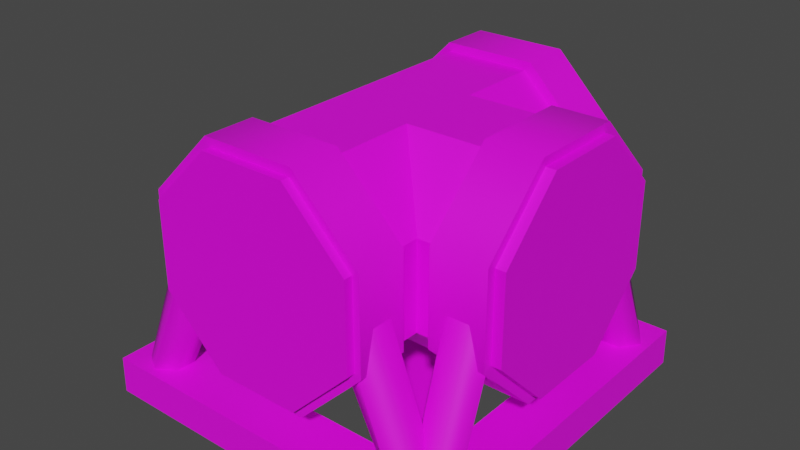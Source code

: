 # Source: PipeTIntersection.Folktails.Model.blend  (saved by Blender 3.6.13; exported with 4.5.12 LTS)
import bpy
from mathutils import Matrix  # noqa: F401  (used for matrix-valued properties, if any)

bpy.ops.wm.read_factory_settings(use_empty=True)
scene = bpy.context.scene
scene.name = 'Scene'

# ---- collections
col_pipetintersection_folktails = bpy.data.collections.new('PipeTIntersection.Folktails'); scene.collection.children.link(col_pipetintersection_folktails)

# ---- images (referenced by path relative to the original .blend; pixels are not part of the script)
import os
ASSET_DIR = os.environ.get("B2B_ASSET_DIR", "")  # directory of the original .blend (textures are referenced by path, not embedded)
HERE = os.path.dirname(os.path.abspath(__file__))  # packed textures are extracted next to this script under _unpacked/

def load_image(name, relpath, width, height, colorspace="sRGB"):
    """Load a texture the original file referenced (path relative to the .blend, or extracted next to this script)."""
    p = next((c for c in (os.path.join(HERE, relpath), os.path.join(ASSET_DIR, relpath)) if relpath and os.path.exists(c)), "")
    if p:
        img = bpy.data.images.load(p, check_existing=True)
        img.name = name
    else:  # same state as the original file: an image datablock whose file is absent (Cycles renders it pink)
        img = bpy.data.images.new(name, width, height)
        img.source = "FILE"
        img.filepath = "//" + (relpath or name)
    img.colorspace_settings.name = colorspace
    return img
img_basewood_1k_d_brown_png_001 = load_image('BaseWood_1K_D_Brown.png.001', 'BaseWood_1K_D_Brown.png', 1024, 1024, 'sRGB')
img_basemetal_d2_png_002 = load_image('BaseMetal_D2.png.002', 'BaseMetal_D2.png', 1024, 1024, 'sRGB')
img_basemetal_d2_png_004 = load_image('BaseMetal_D2.png.004', 'BaseMetal_D2.png', 1024, 1024, 'Non-Color')
img_windowsatlas_d_png = load_image('WIndowsAtlas_D.png', 'WIndowsAtlas_D.png', 1024, 1024, 'sRGB')
img_windowsatlas_2_d_png_002 = load_image('WindowsAtlas_2_D.png.002', 'WindowsAtlas_2_D.png', 1024, 1024, 'Non-Color')

# ---- materials (node trees are filled in below, after node groups)
mat_basewood_brown_folktails = bpy.data.materials.new('BaseWood_Brown.Folktails')
mat_basewood_brown_folktails.use_transparent_shadow = False
mat_basewood_brown_folktails.diffuse_color = (0.3686, 0.1647, 0.0, 1.0)
mat_basewood_brown_folktails.roughness = 0.5528
mat_basemetal_folktails = bpy.data.materials.new('BaseMetal.Folktails')
mat_basemetal_folktails.surface_render_method = 'BLENDED'
mat_basemetal_folktails.blend_method = 'BLEND'
mat_basemetal_folktails.use_transparency_overlap = False
mat_basemetal_folktails.show_transparent_back = False
mat_basemetal_folktails.use_transparent_shadow = False
mat_basemetal_folktails.roughness = 0.5
mat_windowsatlas_folktails = bpy.data.materials.new('WindowsAtlas.Folktails')
mat_windowsatlas_folktails.surface_render_method = 'BLENDED'
mat_windowsatlas_folktails.blend_method = 'BLEND'
mat_windowsatlas_folktails.use_transparency_overlap = False
mat_windowsatlas_folktails.show_transparent_back = False
mat_windowsatlas_folktails.use_transparent_shadow = False
mat_windowsatlas_folktails.roughness = 0.5

# ---- material node trees
mat_basewood_brown_folktails.use_nodes = True; mat_basewood_brown_folktails.node_tree.nodes.clear()
_N = mat_basewood_brown_folktails.node_tree.nodes; _L = mat_basewood_brown_folktails.node_tree.links
n0 = _N.new('ShaderNodeBsdfPrincipled'); n0.name = 'Principled BSDF'; n0.location = (10, 300)
n0.distribution = 'GGX'
n0.subsurface_method = 'RANDOM_WALK_SKIN'
n0.inputs[2].default_value = 0.5528
n0.inputs[3].default_value = 1.45
n0.inputs[27].default_value = (0.0, 0.0, 0.0, 1.0)
n0.inputs[28].default_value = 1.0
n1 = _N.new('ShaderNodeOutputMaterial'); n1.name = 'Material Output'; n1.location = (300, 300)
n2 = _N.new('ShaderNodeNormalMap'); n2.name = 'Normal Map'; n2.location = (-300, -300)
n2.label = 'Normal/Map'
n3 = _N.new('ShaderNodeTexImage'); n3.name = 'Image Texture'; n3.location = (-280, 280)
n3.image = img_basewood_1k_d_brown_png_001
_L.new(n0.outputs[0], n1.inputs[0])
_L.new(n2.outputs[0], n0.inputs[5])
_L.new(n3.outputs[0], n0.inputs[0])
n1.is_active_output = True
mat_basemetal_folktails.use_nodes = True; mat_basemetal_folktails.node_tree.nodes.clear()
_N = mat_basemetal_folktails.node_tree.nodes; _L = mat_basemetal_folktails.node_tree.links
n0 = _N.new('ShaderNodeBsdfPrincipled'); n0.name = 'Principled BSDF'; n0.location = (10, 300)
n0.distribution = 'GGX'
n0.subsurface_method = 'RANDOM_WALK_SKIN'
n0.inputs[3].default_value = 1.45
n0.inputs[27].default_value = (0.0, 0.0, 0.0, 1.0)
n0.inputs[28].default_value = 1.0
n1 = _N.new('ShaderNodeOutputMaterial'); n1.name = 'Material Output'; n1.location = (300, 300)
n2 = _N.new('ShaderNodeNormalMap'); n2.name = 'Normal Map'; n2.location = (-300, -300)
n2.label = 'Normal/Map'
n2.inputs[0].default_value = 0.0
n3 = _N.new('ShaderNodeTexImage'); n3.name = 'Image Texture'; n3.location = (-300, 600)
n3.image = img_basemetal_d2_png_002
n4 = _N.new('ShaderNodeTexImage'); n4.name = 'Image Texture.001'; n4.location = (-300, 0)
n4.image = img_basemetal_d2_png_004
_L.new(n0.outputs[0], n1.inputs[0])
_L.new(n2.outputs[0], n0.inputs[5])
_L.new(n4.outputs[1], n0.inputs[4])
_L.new(n3.outputs[0], n0.inputs[0])
n1.is_active_output = True
mat_windowsatlas_folktails.use_nodes = True; mat_windowsatlas_folktails.node_tree.nodes.clear()
_N = mat_windowsatlas_folktails.node_tree.nodes; _L = mat_windowsatlas_folktails.node_tree.links
n0 = _N.new('ShaderNodeBsdfPrincipled'); n0.name = 'Principled BSDF'; n0.location = (10, 300)
n0.distribution = 'GGX'
n0.subsurface_method = 'RANDOM_WALK_SKIN'
n0.inputs[3].default_value = 1.45
n0.inputs[27].default_value = (0.0, 0.0, 0.0, 1.0)
n0.inputs[28].default_value = 1.0
n1 = _N.new('ShaderNodeOutputMaterial'); n1.name = 'Material Output'; n1.location = (300, 300)
n2 = _N.new('ShaderNodeNormalMap'); n2.name = 'Normal Map'; n2.location = (-300, -300)
n2.label = 'Normal/Map'
n2.inputs[0].default_value = 0.0
n3 = _N.new('ShaderNodeTexImage'); n3.name = 'Image Texture'; n3.location = (-300, 600)
n3.image = img_windowsatlas_d_png
n4 = _N.new('ShaderNodeTexImage'); n4.name = 'Image Texture.001'; n4.location = (-300, 0)
n4.image = img_windowsatlas_2_d_png_002
_L.new(n0.outputs[0], n1.inputs[0])
_L.new(n2.outputs[0], n0.inputs[5])
_L.new(n4.outputs[1], n0.inputs[4])
_L.new(n3.outputs[0], n0.inputs[0])
n1.is_active_output = True

# ---- world
world_world = bpy.data.worlds.new('World'); scene.world = world_world
world_world.use_nodes = True; world_world.node_tree.nodes.clear()
_N = world_world.node_tree.nodes; _L = world_world.node_tree.links
n0 = _N.new('ShaderNodeOutputWorld'); n0.name = 'World Output'; n0.location = (300, 300)
n1 = _N.new('ShaderNodeBackground'); n1.name = 'Background'; n1.location = (10, 300)
n1.inputs[0].default_value = (0.05088, 0.05088, 0.05088, 1.0)
_L.new(n1.outputs[0], n0.inputs[0])
n0.is_active_output = True
world_world.color = (0.05088, 0.05088, 0.05088)
world_world.use_sun_shadow = False
world_world.sun_shadow_jitter_overblur = 0.0

# ---- meshes
me_scene_001 = bpy.data.meshes.new('Scene.001')
me_scene_001.from_pydata([(-2.229, 62.39, 80.43), (-2.229, 37.55, 80.43), (-15.77, 37.56, 80.43), (-15.77, 62.39, 80.43), (-15.77, 79.95, 62.87), (-2.228, 79.95, 62.87), (-2.229, 79.95, 38.04), (-15.77, 79.95, 38.04), (-2.229, 62.39, 20.48), (-15.77, 62.39, 20.48), (-2.229, 37.56, 20.48), (-15.77, 37.56, 20.48), (-15.77, 20.0, 62.87), (-2.229, 19.99, 62.87), (-2.229, 20.0, 38.03), (-15.77, 20.0, 38.04), (-6.288, 34.31, 72.69), (-11.71, 34.31, 72.69), (-10.73, 6.073, 86.69), (-5.269, 6.073, 86.69), (-3.008, 42.6, 76.38), (-2.007, 7.006, 91.14), (-6.279, 53.22, 78.34), (-5.256, 7.154, 96.05), (-11.72, 53.22, 78.34), (-10.74, 7.154, 96.05), (-14.99, 42.6, 76.38), (-13.99, 7.006, 91.14), (-11.71, 34.31, 28.22), (-6.288, 34.31, 28.22), (-5.269, 6.073, 13.31), (-10.73, 6.073, 13.31), (-14.99, 42.6, 24.53), (-13.99, 7.006, 8.863), (-11.72, 53.22, 22.57), (-10.74, 7.154, 3.954), (-6.279, 53.22, 22.57), (-5.256, 7.154, 3.954), (-3.008, 42.6, 24.53), (-2.007, 7.006, 8.863), (-19.98, 62.39, 2.635), (-19.98, 37.55, 2.635), (-19.98, 37.56, 17.26), (-19.98, 62.39, 17.26), (-37.86, 79.95, 17.26), (-37.85, 79.95, 2.635), (-63.14, 79.95, 2.635), (-63.14, 79.95, 17.26), (-81.02, 62.39, 2.635), (-81.02, 62.39, 17.26), (-81.02, 37.56, 2.635), (-81.02, 37.56, 17.26), (-37.86, 20.0, 17.26), (-37.86, 19.99, 2.635), (-63.14, 20.0, 2.635), (-63.14, 20.0, 17.26), (-97.77, 62.39, 19.57), (-97.77, 37.55, 19.57), (-84.23, 37.56, 19.57), (-84.23, 62.39, 19.57), (-84.23, 79.95, 37.13), (-97.77, 79.95, 37.13), (-97.77, 79.95, 61.96), (-84.23, 79.95, 61.96), (-97.77, 62.39, 79.52), (-84.23, 62.39, 79.52), (-97.77, 37.56, 79.52), (-84.23, 37.56, 79.52), (-84.23, 20.0, 37.13), (-97.77, 19.99, 37.13), (-97.77, 20.0, 61.97), (-84.23, 20.0, 61.96), (-27.86, 34.31, 7.019), (-27.86, 34.31, 12.88), (-13.31, 6.073, 10.73), (-13.31, 6.073, 5.269), (-24.11, 42.6, 3.476), (-8.861, 7.006, 2.007), (-22.11, 53.22, 7.009), (-3.952, 7.154, 5.256), (-22.11, 53.22, 12.89), (-3.952, 7.154, 10.74), (-24.11, 42.6, 16.42), (-8.861, 7.006, 13.99), (-73.13, 34.31, 12.88), (-73.13, 34.31, 7.019), (-86.69, 6.073, 5.269), (-86.69, 6.073, 10.73), (-76.89, 42.6, 16.42), (-91.14, 7.006, 13.99), (-78.88, 53.22, 12.89), (-96.05, 7.154, 10.74), (-78.88, 53.22, 7.009), (-96.05, 7.154, 5.256), (-76.89, 42.6, 3.476), (-91.14, 7.006, 2.007), (-93.71, 34.31, 27.31), (-88.29, 34.31, 27.31), (-89.27, 6.073, 13.31), (-94.73, 6.073, 13.31), (-96.99, 42.6, 23.62), (-97.99, 7.006, 8.861), (-93.72, 53.22, 21.66), (-94.74, 7.154, 3.952), (-88.28, 53.22, 21.66), (-89.26, 7.154, 3.952), (-85.01, 42.6, 23.62), (-86.01, 7.006, 8.861), (-88.29, 34.31, 71.78), (-93.71, 34.31, 71.78), (-94.73, 6.073, 86.69), (-89.27, 6.073, 86.69), (-85.01, 42.6, 75.47), (-86.01, 7.006, 91.14), (-88.28, 53.22, 77.43), (-89.26, 7.154, 96.05), (-93.72, 53.22, 77.43), (-94.74, 7.154, 96.05), (-96.99, 42.6, 75.47), (-97.99, 7.006, 91.14), (-99.9, 10.0, 0.1003), (-85.0, 10.0, 15.0), (-85.0, 10.0, 85.0), (-99.9, 10.0, 99.9), (-100.0, -0.002492, 0.0), (-100.0, -0.002507, 100.0), (-15.0, 10.0, 15.0), (-15.1, -0.002494, 15.1), (-84.9, -0.002494, 15.1), (-0.1003, 10.0, 0.1003), (7.629e-06, -0.002492, 7.629e-06), (-15.0, 10.0, 85.0), (-15.1, -0.002505, 84.9), (-0.1003, 10.0, 99.9), (0.0, -0.002507, 100.0), (-84.9, -0.002505, 84.9), (-31.14, 10.0, 15.0), (-86.0, 10.0, 68.85), (-85.99, 0.1257, 64.72), (-35.44, 0.1257, 14.99), (-84.92, 0.1257, 87.27), (-12.65, 0.1257, 15.13)], [], [(0, 2, 1), (3, 2, 0), (3, 0, 4), (4, 0, 5), (6, 4, 5), (7, 4, 6), (8, 7, 6), (9, 7, 8), (10, 9, 8), (11, 9, 10), (2, 12, 1), (1, 12, 13), (12, 14, 13), (15, 14, 12), (15, 10, 14), (11, 10, 15), (16, 18, 17), (19, 18, 16), (20, 19, 16), (21, 19, 20), (20, 22, 21), (21, 22, 23), (24, 23, 22), (25, 23, 24), (26, 25, 24), (27, 25, 26), (26, 18, 27), (17, 18, 26), (28, 30, 29), (31, 30, 28), (32, 31, 28), (33, 31, 32), (32, 34, 33), (33, 34, 35), (36, 35, 34), (37, 35, 36), (38, 37, 36), (39, 37, 38), (38, 30, 39), (29, 30, 38), (2, 15, 12), (4, 15, 2), (4, 2, 3), (15, 4, 7), (15, 7, 9), (15, 9, 11), (1, 5, 0), (14, 5, 1), (14, 1, 13), (5, 14, 8), (5, 8, 6), (8, 14, 10), (40, 42, 41), (43, 42, 40), (43, 40, 44), (44, 40, 45), (46, 44, 45), (47, 44, 46), (48, 47, 46), (49, 47, 48), (50, 49, 48), (51, 49, 50), (42, 52, 41), (41, 52, 53), (52, 54, 53), (55, 54, 52), (55, 50, 54), (51, 50, 55), (56, 58, 57), (59, 58, 56), (59, 56, 60), (60, 56, 61), (62, 60, 61), (63, 60, 62), (64, 63, 62), (65, 63, 64), (66, 65, 64), (67, 65, 66), (58, 68, 57), (57, 68, 69), (68, 70, 69), (71, 70, 68), (71, 66, 70), (67, 66, 71), (72, 74, 73), (75, 74, 72), (76, 75, 72), (77, 75, 76), (76, 78, 77), (77, 78, 79), (80, 79, 78), (81, 79, 80), (82, 81, 80), (83, 81, 82), (82, 74, 83), (73, 74, 82), (84, 86, 85), (87, 86, 84), (88, 87, 84), (89, 87, 88), (88, 90, 89), (89, 90, 91), (92, 91, 90), (93, 91, 92), (94, 93, 92), (95, 93, 94), (94, 86, 95), (85, 86, 94), (96, 98, 97), (99, 98, 96), (100, 99, 96), (101, 99, 100), (100, 102, 101), (101, 102, 103), (104, 103, 102), (105, 103, 104), (106, 105, 104), (107, 105, 106), (106, 98, 107), (97, 98, 106), (108, 110, 109), (111, 110, 108), (112, 111, 108), (113, 111, 112), (112, 114, 113), (113, 114, 115), (116, 115, 114), (117, 115, 116), (118, 117, 116), (119, 117, 118), (118, 110, 119), (109, 110, 118), (120, 122, 121), (123, 122, 120), (124, 123, 120), (125, 123, 124), (121, 127, 126), (128, 127, 121), (129, 121, 126), (120, 121, 129), (130, 120, 129), (124, 120, 130), (126, 132, 131), (127, 132, 126), (133, 126, 131), (129, 126, 133), (134, 129, 133), (130, 129, 134), (131, 135, 122), (132, 135, 131), (123, 131, 122), (133, 131, 123), (125, 133, 123), (134, 133, 125), (122, 128, 121), (135, 128, 122), (130, 132, 127), (134, 132, 130), (124, 127, 128), (130, 127, 124), (125, 128, 135), (124, 128, 125), (134, 135, 132), (125, 135, 134), (136, 138, 137), (139, 138, 136), (122, 136, 137), (126, 136, 122), (140, 126, 122), (141, 126, 140), (138, 141, 140), (139, 141, 138), (42, 55, 52), (44, 55, 42), (44, 42, 43), (55, 44, 47), (55, 47, 49), (55, 49, 51), (41, 45, 40), (54, 45, 41), (54, 41, 53), (45, 54, 48), (45, 48, 46), (48, 54, 50), (58, 71, 68), (60, 71, 58), (60, 58, 59), (71, 60, 63), (71, 63, 65), (71, 65, 67), (57, 61, 56), (70, 61, 57), (70, 57, 69), (61, 70, 64), (61, 64, 62), (64, 70, 66)])
me_scene_001.polygons.foreach_set('use_smooth', [True] * 196)
_k = set([(0, 1), (0, 5), (1, 13), (2, 3), (2, 12), (3, 4), (4, 7), (5, 6), (6, 8), (7, 9), (8, 10), (9, 11), (10, 14), (11, 15), (12, 15), (13, 14), (40, 41), (40, 45), (41, 53), (42, 43), (42, 52), (43, 44), (44, 47), (45, 46), (46, 48), (47, 49), (48, 50), (49, 51), (50, 54), (51, 55), (52, 55), (53, 54), (56, 57), (56, 61), (57, 69), (58, 59), (58, 68), (59, 60), (60, 63), (61, 62), (62, 64), (63, 65), (64, 66), (65, 67), (66, 70), (67, 71), (68, 71), (69, 70), (120, 123), (120, 124), (120, 129), (121, 122), (121, 126), (121, 128), (122, 126), (122, 131), (122, 135), (122, 136), (123, 125), (123, 133), (124, 125), (124, 130), (125, 134), (126, 127), (126, 131), (126, 140), (127, 128), (127, 132), (128, 135), (129, 130), (129, 133), (130, 134), (131, 132), (132, 135), (133, 134), (136, 137), (138, 139), (138, 141), (140, 141)])
me_scene_001.attributes.new('sharp_edge', 'BOOLEAN', 'EDGE').data.foreach_set('value', [ (min(e.vertices), max(e.vertices)) in _k for e in me_scene_001.edges])
_uv = me_scene_001.uv_layers.new(name='UVSet0')
_uv.uv.foreach_set('vector', [0.9374, 0.3002, 0.8753, 0.2502, 0.9374, 0.2502, 0.8753, 0.3002, 0.8753, 0.2502, 0.9374, 0.3002, 0.8753, 0.3002, 0.9374, 0.3002, 0.8753, 0.3501, 0.8753, 0.3501, 0.9374, 0.3002, 0.9374, 0.3501, 0.9374, 0.4, 0.8753, 0.3501, 0.9374, 0.3501, 0.8753, 0.4, 0.8753, 0.3501, 0.9374, 0.4, 0.9374, 0.45, 0.8753, 0.4, 0.9374, 0.4, 0.8753, 0.45, 0.8753, 0.4, 0.9374, 0.45, 0.9374, 0.4999, 0.8753, 0.45, 0.9374, 0.45, 0.8753, 0.4999, 0.8753, 0.45, 0.9374, 0.4999, 0.9377, 0.9993, 0.9377, 0.9582, 0.9998, 0.9993, 0.9998, 0.9993, 0.9377, 0.9582, 0.9998, 0.9582, 0.9377, 0.9582, 0.9998, 0.9172, 0.9998, 0.9582, 0.9377, 0.9172, 0.9998, 0.9172, 0.9377, 0.9582, 0.9377, 0.9172, 0.9998, 0.8761, 0.9998, 0.9172, 0.9377, 0.8761, 0.9998, 0.8761, 0.9377, 0.9172, 0.4608, 1.0, 0.4993, 0.5, 0.4993, 1.0, 0.4608, 0.5, 0.4993, 0.5, 0.4608, 1.0, 0.4197, 1.0, 0.4608, 0.5, 0.4608, 1.0, 0.4197, 0.5, 0.4608, 0.5, 0.4197, 1.0, 0.4197, 1.0, 0.3748, 1.0, 0.4197, 0.5, 0.4197, 0.5, 0.3748, 1.0, 0.3748, 0.5, 0.3361, 1.0, 0.3748, 0.5, 0.3748, 1.0, 0.3361, 0.5, 0.3748, 0.5, 0.3361, 1.0, 0.2911, 1.0, 0.3361, 0.5, 0.3361, 1.0, 0.2911, 0.5, 0.3361, 0.5, 0.2911, 1.0, 0.2911, 1.0, 0.25, 0.5, 0.2911, 0.5, 0.25, 1.0, 0.25, 0.5, 0.2911, 1.0, 0.2115, 1.0, 0.25, 0.5, 0.25, 1.0, 0.2115, 0.5, 0.25, 0.5, 0.2115, 1.0, 0.1705, 1.0, 0.2115, 0.5, 0.2115, 1.0, 0.1705, 0.5, 0.2115, 0.5, 0.1705, 1.0, 0.1705, 1.0, 0.1255, 1.0, 0.1705, 0.5, 0.1705, 0.5, 0.1255, 1.0, 0.1255, 0.5, 0.08681, 1.0, 0.1255, 0.5, 0.1255, 1.0, 0.08681, 0.5, 0.1255, 0.5, 0.08681, 1.0, 0.04182, 1.0, 0.08681, 0.5, 0.08681, 1.0, 0.04182, 0.5, 0.08681, 0.5, 0.04182, 1.0, 0.04182, 1.0, 0.0007531, 0.5, 0.04182, 0.5, 0.0007531, 1.0, 0.0007531, 0.5, 0.04182, 1.0, 0.5364, 0.25, 0.4999, 0.1616, 0.4999, 0.2134, 0.6249, 0.2134, 0.4999, 0.1616, 0.5364, 0.25, 0.6249, 0.2134, 0.5364, 0.25, 0.5885, 0.25, 0.4999, 0.1616, 0.6249, 0.2134, 0.6249, 0.1616, 0.4999, 0.1616, 0.6249, 0.1616, 0.5885, 0.125, 0.4999, 0.1616, 0.5885, 0.125, 0.5364, 0.125, 0.5885, 0.125, 0.4999, 0.1616, 0.5364, 0.125, 0.6249, 0.2134, 0.4999, 0.1616, 0.5885, 0.125, 0.6249, 0.2134, 0.5885, 0.125, 0.6249, 0.1616, 0.4999, 0.1616, 0.6249, 0.2134, 0.5364, 0.25, 0.4999, 0.1616, 0.5364, 0.25, 0.4999, 0.2134, 0.5364, 0.25, 0.6249, 0.2134, 0.5885, 0.25, 0.8124, 0.3002, 0.7503, 0.2502, 0.8124, 0.2502, 0.7503, 0.3002, 0.7503, 0.2502, 0.8124, 0.3002, 0.7503, 0.3002, 0.8124, 0.3002, 0.7503, 0.3501, 0.7503, 0.3501, 0.8124, 0.3002, 0.8124, 0.3501, 0.8124, 0.4, 0.7503, 0.3501, 0.8124, 0.3501, 0.7503, 0.4, 0.7503, 0.3501, 0.8124, 0.4, 0.8124, 0.45, 0.7503, 0.4, 0.8124, 0.4, 0.7503, 0.45, 0.7503, 0.4, 0.8124, 0.45, 0.8124, 0.4999, 0.7503, 0.45, 0.8124, 0.45, 0.7503, 0.4999, 0.7503, 0.45, 0.8124, 0.4999, 0.8127, 0.9993, 0.8127, 0.9582, 0.8748, 0.9993, 0.8748, 0.9993, 0.8127, 0.9582, 0.8748, 0.9582, 0.8127, 0.9582, 0.8748, 0.9172, 0.8748, 0.9582, 0.8127, 0.9172, 0.8748, 0.9172, 0.8127, 0.9582, 0.8127, 0.9172, 0.8748, 0.8761, 0.8748, 0.9172, 0.8127, 0.8761, 0.8748, 0.8761, 0.8127, 0.9172, 0.9374, 0.3002, 0.8753, 0.2502, 0.9374, 0.2502, 0.8753, 0.3002, 0.8753, 0.2502, 0.9374, 0.3002, 0.8753, 0.3002, 0.9374, 0.3002, 0.8753, 0.3501, 0.8753, 0.3501, 0.9374, 0.3002, 0.9374, 0.3501, 0.9374, 0.4, 0.8753, 0.3501, 0.9374, 0.3501, 0.8753, 0.4, 0.8753, 0.3501, 0.9374, 0.4, 0.9374, 0.45, 0.8753, 0.4, 0.9374, 0.4, 0.8753, 0.45, 0.8753, 0.4, 0.9374, 0.45, 0.9374, 0.4999, 0.8753, 0.45, 0.9374, 0.45, 0.8753, 0.4999, 0.8753, 0.45, 0.9374, 0.4999, 0.9377, 0.9993, 0.9377, 0.9582, 0.9998, 0.9993, 0.9998, 0.9993, 0.9377, 0.9582, 0.9998, 0.9582, 0.9377, 0.9582, 0.9998, 0.9172, 0.9998, 0.9582, 0.9377, 0.9172, 0.9998, 0.9172, 0.9377, 0.9582, 0.9377, 0.9172, 0.9998, 0.8761, 0.9998, 0.9172, 0.9377, 0.8761, 0.9998, 0.8761, 0.9377, 0.9172, 0.4608, 1.0, 0.4993, 0.5, 0.4993, 1.0, 0.4608, 0.5, 0.4993, 0.5, 0.4608, 1.0, 0.4197, 1.0, 0.4608, 0.5, 0.4608, 1.0, 0.4197, 0.5, 0.4608, 0.5, 0.4197, 1.0, 0.4197, 1.0, 0.3748, 1.0, 0.4197, 0.5, 0.4197, 0.5, 0.3748, 1.0, 0.3748, 0.5, 0.3361, 1.0, 0.3748, 0.5, 0.3748, 1.0, 0.3361, 0.5, 0.3748, 0.5, 0.3361, 1.0, 0.2911, 1.0, 0.3361, 0.5, 0.3361, 1.0, 0.2911, 0.5, 0.3361, 0.5, 0.2911, 1.0, 0.2911, 1.0, 0.25, 0.5, 0.2911, 0.5, 0.25, 1.0, 0.25, 0.5, 0.2911, 1.0, 0.2115, 1.0, 0.25, 0.5, 0.25, 1.0, 0.2115, 0.5, 0.25, 0.5, 0.2115, 1.0, 0.1705, 1.0, 0.2115, 0.5, 0.2115, 1.0, 0.1705, 0.5, 0.2115, 0.5, 0.1705, 1.0, 0.1705, 1.0, 0.1255, 1.0, 0.1705, 0.5, 0.1705, 0.5, 0.1255, 1.0, 0.1255, 0.5, 0.08681, 1.0, 0.1255, 0.5, 0.1255, 1.0, 0.08681, 0.5, 0.1255, 0.5, 0.08681, 1.0, 0.04182, 1.0, 0.08681, 0.5, 0.08681, 1.0, 0.04182, 0.5, 0.08681, 0.5, 0.04182, 1.0, 0.04182, 1.0, 0.0007531, 0.5, 0.04182, 0.5, 0.0007531, 1.0, 0.0007531, 0.5, 0.04182, 1.0, 0.4608, 1.0, 0.4993, 0.5, 0.4993, 1.0, 0.4608, 0.5, 0.4993, 0.5, 0.4608, 1.0, 0.4197, 1.0, 0.4608, 0.5, 0.4608, 1.0, 0.4197, 0.5, 0.4608, 0.5, 0.4197, 1.0, 0.4197, 1.0, 0.3748, 1.0, 0.4197, 0.5, 0.4197, 0.5, 0.3748, 1.0, 0.3748, 0.5, 0.3361, 1.0, 0.3748, 0.5, 0.3748, 1.0, 0.3361, 0.5, 0.3748, 0.5, 0.3361, 1.0, 0.2911, 1.0, 0.3361, 0.5, 0.3361, 1.0, 0.2911, 0.5, 0.3361, 0.5, 0.2911, 1.0, 0.2911, 1.0, 0.25, 0.5, 0.2911, 0.5, 0.25, 1.0, 0.25, 0.5, 0.2911, 1.0, 0.2115, 1.0, 0.25, 0.5, 0.25, 1.0, 0.2115, 0.5, 0.25, 0.5, 0.2115, 1.0, 0.1705, 1.0, 0.2115, 0.5, 0.2115, 1.0, 0.1705, 0.5, 0.2115, 0.5, 0.1705, 1.0, 0.1705, 1.0, 0.1255, 1.0, 0.1705, 0.5, 0.1705, 0.5, 0.1255, 1.0, 0.1255, 0.5, 0.08681, 1.0, 0.1255, 0.5, 0.1255, 1.0, 0.08681, 0.5, 0.1255, 0.5, 0.08681, 1.0, 0.04182, 1.0, 0.08681, 0.5, 0.08681, 1.0, 0.04182, 0.5, 0.08681, 0.5, 0.04182, 1.0, 0.04182, 1.0, 0.0007531, 0.5, 0.04182, 0.5, 0.0007531, 1.0, 0.0007531, 0.5, 0.04182, 1.0, 0.9379, 0.4986, 0.9993, 0.2507, 0.9993, 0.4986, 0.9379, 0.2507, 0.9993, 0.2507, 0.9379, 0.4986, 0.9379, 0.4986, 0.9993, 0.2507, 0.9993, 0.4986, 0.9379, 0.2507, 0.9993, 0.2507, 0.9379, 0.4986, 0.8131, 0.2507, 0.7503, 0.4986, 0.8131, 0.4986, 0.7503, 0.2507, 0.7503, 0.4986, 0.8131, 0.2507, 0.7503, 0.4986, 0.8131, 0.2507, 0.8131, 0.4986, 0.7503, 0.2507, 0.8131, 0.2507, 0.7503, 0.4986, 0.7503, 0.4986, 0.8131, 0.2507, 0.8131, 0.4986, 0.7503, 0.2507, 0.8131, 0.2507, 0.7503, 0.4986, 0.8755, 0.2507, 0.8131, 0.4986, 0.8755, 0.4986, 0.8131, 0.2507, 0.8131, 0.4986, 0.8755, 0.2507, 0.8131, 0.4986, 0.8755, 0.2507, 0.8755, 0.4986, 0.8131, 0.2507, 0.8755, 0.2507, 0.8131, 0.4986, 0.8131, 0.4986, 0.8755, 0.2507, 0.8755, 0.4986, 0.8131, 0.2507, 0.8755, 0.2507, 0.8131, 0.4986, 0.9379, 0.2507, 0.8755, 0.4986, 0.9379, 0.4986, 0.8755, 0.2507, 0.8755, 0.4986, 0.9379, 0.2507, 0.8755, 0.4986, 0.9379, 0.2507, 0.9379, 0.4986, 0.8755, 0.2507, 0.9379, 0.2507, 0.8755, 0.4986, 0.8755, 0.4986, 0.9379, 0.2507, 0.9379, 0.4986, 0.8755, 0.2507, 0.9379, 0.2507, 0.8755, 0.4986, 0.9993, 0.2507, 0.9379, 0.4986, 0.9993, 0.4986, 0.9379, 0.2507, 0.9379, 0.4986, 0.9993, 0.2507, 0.9379, 0.4986, 0.9993, 0.2507, 0.9993, 0.4986, 0.9379, 0.2507, 0.9993, 0.2507, 0.9379, 0.4986, 0.7503, 0.4986, 0.8131, 0.2507, 0.8131, 0.4986, 0.7503, 0.2507, 0.8131, 0.2507, 0.7503, 0.4986, 0.8131, 0.4986, 0.8755, 0.2507, 0.8755, 0.4986, 0.8131, 0.2507, 0.8755, 0.2507, 0.8131, 0.4986, 0.8755, 0.4986, 0.9379, 0.2507, 0.9379, 0.4986, 0.8755, 0.2507, 0.9379, 0.2507, 0.8755, 0.4986, 0.875, 0.5, 0.8127, 0.2503, 0.875, 0.2503, 0.8127, 0.5, 0.8127, 0.2503, 0.875, 0.5, 0.9375, 0.2503, 0.875, 0.5, 0.875, 0.2503, 0.9375, 0.5, 0.875, 0.5, 0.9375, 0.2503, 1.0, 0.2503, 0.9375, 0.5, 0.9375, 0.2503, 1.0, 0.5, 0.9375, 0.5, 1.0, 0.2503, 0.75, 0.2503, 0.8127, 0.5, 0.8127, 0.2503, 0.75, 0.5, 0.8127, 0.5, 0.75, 0.2503, 0.5364, 0.25, 0.4999, 0.1616, 0.4999, 0.2134, 0.6249, 0.2134, 0.4999, 0.1616, 0.5364, 0.25, 0.6249, 0.2134, 0.5364, 0.25, 0.5885, 0.25, 0.4999, 0.1616, 0.6249, 0.2134, 0.6249, 0.1616, 0.4999, 0.1616, 0.6249, 0.1616, 0.5885, 0.125, 0.4999, 0.1616, 0.5885, 0.125, 0.5364, 0.125, 0.5885, 0.125, 0.4999, 0.1616, 0.5364, 0.125, 0.6249, 0.2134, 0.4999, 0.1616, 0.5885, 0.125, 0.6249, 0.2134, 0.5885, 0.125, 0.6249, 0.1616, 0.4999, 0.1616, 0.6249, 0.2134, 0.5364, 0.25, 0.4999, 0.1616, 0.5364, 0.25, 0.4999, 0.2134, 0.5364, 0.25, 0.6249, 0.2134, 0.5885, 0.25, 0.5364, 0.25, 0.4999, 0.1616, 0.4999, 0.2134, 0.6249, 0.2134, 0.4999, 0.1616, 0.5364, 0.25, 0.6249, 0.2134, 0.5364, 0.25, 0.5885, 0.25, 0.4999, 0.1616, 0.6249, 0.2134, 0.6249, 0.1616, 0.4999, 0.1616, 0.6249, 0.1616, 0.5885, 0.125, 0.4999, 0.1616, 0.5885, 0.125, 0.5364, 0.125, 0.5885, 0.125, 0.4999, 0.1616, 0.5364, 0.125, 0.6249, 0.2134, 0.4999, 0.1616, 0.5885, 0.125, 0.6249, 0.2134, 0.5885, 0.125, 0.6249, 0.1616, 0.4999, 0.1616, 0.6249, 0.2134, 0.5364, 0.25, 0.4999, 0.1616, 0.5364, 0.25, 0.4999, 0.2134, 0.5364, 0.25, 0.6249, 0.2134, 0.5885, 0.25])
_ca = me_scene_001.color_attributes.new('VertexColors', 'BYTE_COLOR', 'CORNER')
_ca.data.foreach_set('color', [1.0, 1.0, 1.0, 1.0, 1.0, 1.0, 1.0, 1.0, 1.0, 1.0, 1.0, 1.0, 1.0, 1.0, 1.0, 1.0, 1.0, 1.0, 1.0, 1.0, 1.0, 1.0, 1.0, 1.0, 1.0, 1.0, 1.0, 1.0, 1.0, 1.0, 1.0, 1.0, 1.0, 1.0, 1.0, 1.0, 1.0, 1.0, 1.0, 1.0, 1.0, 1.0, 1.0, 1.0, 1.0, 1.0, 1.0, 1.0, 1.0, 1.0, 1.0, 1.0, 1.0, 1.0, 1.0, 1.0, 1.0, 1.0, 1.0, 1.0, 1.0, 1.0, 1.0, 1.0, 1.0, 1.0, 1.0, 1.0, 1.0, 1.0, 1.0, 1.0, 1.0, 1.0, 1.0, 1.0, 1.0, 1.0, 1.0, 1.0, 1.0, 1.0, 1.0, 1.0, 1.0, 1.0, 1.0, 1.0, 1.0, 1.0, 1.0, 1.0, 1.0, 1.0, 1.0, 1.0, 1.0, 1.0, 1.0, 1.0, 1.0, 1.0, 1.0, 1.0, 1.0, 1.0, 1.0, 1.0, 1.0, 1.0, 1.0, 1.0, 1.0, 1.0, 1.0, 1.0, 1.0, 1.0, 1.0, 1.0, 1.0, 1.0, 1.0, 1.0, 1.0, 1.0, 1.0, 1.0, 1.0, 1.0, 1.0, 1.0, 1.0, 1.0, 1.0, 1.0, 1.0, 1.0, 1.0, 1.0, 1.0, 1.0, 1.0, 1.0, 1.0, 1.0, 1.0, 1.0, 1.0, 1.0, 1.0, 1.0, 1.0, 1.0, 1.0, 1.0, 1.0, 1.0, 1.0, 1.0, 1.0, 1.0, 1.0, 1.0, 1.0, 1.0, 1.0, 1.0, 1.0, 1.0, 1.0, 1.0, 1.0, 1.0, 1.0, 1.0, 1.0, 1.0, 1.0, 1.0, 1.0, 1.0, 1.0, 1.0, 1.0, 1.0, 1.0, 1.0, 1.0, 1.0, 1.0, 1.0, 1.0, 1.0, 1.0, 1.0, 0.8228, 0.8228, 0.8228, 1.0, 1.0, 1.0, 1.0, 1.0, 0.8228, 0.8228, 0.8228, 1.0, 0.8228, 0.8228, 0.8228, 1.0, 1.0, 1.0, 1.0, 1.0, 1.0, 1.0, 1.0, 1.0, 0.8228, 0.8228, 0.8228, 1.0, 1.0, 1.0, 1.0, 1.0, 0.8228, 0.8228, 0.8228, 1.0, 0.8228, 0.8228, 0.8228, 1.0, 1.0, 1.0, 1.0, 1.0, 1.0, 1.0, 1.0, 1.0, 1.0, 1.0, 1.0, 1.0, 0.8228, 0.8228, 0.8228, 1.0, 0.8228, 0.8228, 0.8228, 1.0, 1.0, 1.0, 1.0, 1.0, 0.8228, 0.8228, 0.8228, 1.0, 1.0, 1.0, 1.0, 1.0, 0.8228, 0.8228, 0.8228, 1.0, 1.0, 1.0, 1.0, 1.0, 0.8228, 0.8228, 0.8228, 1.0, 0.8228, 0.8228, 0.8228, 1.0, 1.0, 1.0, 1.0, 1.0, 1.0, 1.0, 1.0, 1.0, 0.8228, 0.8228, 0.8228, 1.0, 1.0, 1.0, 1.0, 1.0, 0.8228, 0.8228, 0.8228, 1.0, 0.8228, 0.8228, 0.8228, 1.0, 1.0, 1.0, 1.0, 1.0, 1.0, 1.0, 1.0, 1.0, 0.8228, 0.8228, 0.8228, 1.0, 0.8228, 0.8228, 0.8228, 1.0, 1.0, 1.0, 1.0, 1.0, 0.8228, 0.8228, 0.8228, 1.0, 1.0, 1.0, 1.0, 1.0, 1.0, 1.0, 1.0, 1.0, 0.8228, 0.8228, 0.8228, 1.0, 1.0, 1.0, 1.0, 1.0, 0.8228, 0.8228, 0.8228, 1.0, 0.8228, 0.8228, 0.8228, 1.0, 1.0, 1.0, 1.0, 1.0, 1.0, 1.0, 1.0, 1.0, 0.8228, 0.8228, 0.8228, 1.0, 1.0, 1.0, 1.0, 1.0, 0.8228, 0.8228, 0.8228, 1.0, 0.8228, 0.8228, 0.8228, 1.0, 1.0, 1.0, 1.0, 1.0, 1.0, 1.0, 1.0, 1.0, 1.0, 1.0, 1.0, 1.0, 0.8228, 0.8228, 0.8228, 1.0, 0.8228, 0.8228, 0.8228, 1.0, 1.0, 1.0, 1.0, 1.0, 0.8228, 0.8228, 0.8228, 1.0, 1.0, 1.0, 1.0, 1.0, 0.8228, 0.8228, 0.8228, 1.0, 1.0, 1.0, 1.0, 1.0, 0.8228, 0.8228, 0.8228, 1.0, 0.8228, 0.8228, 0.8228, 1.0, 1.0, 1.0, 1.0, 1.0, 1.0, 1.0, 1.0, 1.0, 0.8228, 0.8228, 0.8228, 1.0, 1.0, 1.0, 1.0, 1.0, 0.8228, 0.8228, 0.8228, 1.0, 0.8228, 0.8228, 0.8228, 1.0, 1.0, 1.0, 1.0, 1.0, 1.0, 1.0, 1.0, 1.0, 0.8228, 0.8228, 0.8228, 1.0, 0.8228, 0.8228, 0.8228, 1.0, 1.0, 1.0, 1.0, 1.0, 0.8228, 0.8228, 0.8228, 1.0, 1.0, 1.0, 1.0, 1.0, 1.0, 1.0, 1.0, 1.0, 1.0, 1.0, 1.0, 1.0, 1.0, 1.0, 1.0, 1.0, 1.0, 1.0, 1.0, 1.0, 1.0, 1.0, 1.0, 1.0, 1.0, 1.0, 1.0, 1.0, 1.0, 1.0, 1.0, 1.0, 1.0, 1.0, 1.0, 1.0, 1.0, 1.0, 1.0, 1.0, 1.0, 1.0, 1.0, 1.0, 1.0, 1.0, 1.0, 1.0, 1.0, 1.0, 1.0, 1.0, 1.0, 1.0, 1.0, 1.0, 1.0, 1.0, 1.0, 1.0, 1.0, 1.0, 1.0, 1.0, 1.0, 1.0, 1.0, 1.0, 1.0, 1.0, 1.0, 1.0, 1.0, 1.0, 1.0, 1.0, 1.0, 1.0, 1.0, 1.0, 1.0, 1.0, 1.0, 1.0, 1.0, 1.0, 1.0, 1.0, 1.0, 1.0, 1.0, 1.0, 1.0, 1.0, 1.0, 1.0, 1.0, 1.0, 1.0, 1.0, 1.0, 1.0, 1.0, 1.0, 1.0, 1.0, 1.0, 1.0, 1.0, 1.0, 1.0, 1.0, 1.0, 1.0, 1.0, 1.0, 1.0, 1.0, 1.0, 1.0, 1.0, 1.0, 1.0, 1.0, 1.0, 1.0, 1.0, 1.0, 1.0, 1.0, 1.0, 1.0, 1.0, 1.0, 1.0, 1.0, 1.0, 1.0, 1.0, 1.0, 1.0, 1.0, 1.0, 1.0, 1.0, 1.0, 1.0, 1.0, 1.0, 1.0, 1.0, 1.0, 1.0, 1.0, 1.0, 1.0, 1.0, 1.0, 1.0, 1.0, 1.0, 1.0, 1.0, 1.0, 1.0, 1.0, 1.0, 1.0, 1.0, 1.0, 1.0, 1.0, 1.0, 1.0, 1.0, 1.0, 1.0, 1.0, 1.0, 1.0, 1.0, 1.0, 1.0, 1.0, 1.0, 1.0, 1.0, 1.0, 1.0, 1.0, 1.0, 1.0, 1.0, 1.0, 1.0, 1.0, 1.0, 1.0, 1.0, 1.0, 1.0, 1.0, 1.0, 1.0, 1.0, 1.0, 1.0, 1.0, 1.0, 1.0, 1.0, 1.0, 1.0, 1.0, 1.0, 1.0, 1.0, 1.0, 1.0, 1.0, 1.0, 1.0, 1.0, 1.0, 1.0, 1.0, 1.0, 1.0, 1.0, 1.0, 1.0, 1.0, 1.0, 1.0, 1.0, 1.0, 1.0, 1.0, 1.0, 1.0, 1.0, 1.0, 1.0, 1.0, 1.0, 1.0, 1.0, 1.0, 1.0, 1.0, 1.0, 1.0, 1.0, 1.0, 1.0, 1.0, 1.0, 1.0, 1.0, 1.0, 1.0, 1.0, 1.0, 1.0, 1.0, 1.0, 1.0, 1.0, 1.0, 1.0, 1.0, 1.0, 1.0, 1.0, 1.0, 1.0, 1.0, 1.0, 1.0, 1.0, 1.0, 1.0, 1.0, 1.0, 1.0, 1.0, 1.0, 1.0, 1.0, 1.0, 1.0, 1.0, 1.0, 1.0, 1.0, 1.0, 1.0, 1.0, 1.0, 1.0, 1.0, 1.0, 1.0, 1.0, 1.0, 1.0, 1.0, 1.0, 1.0, 1.0, 1.0, 1.0, 1.0, 1.0, 1.0, 1.0, 1.0, 1.0, 1.0, 1.0, 1.0, 1.0, 1.0, 1.0, 1.0, 1.0, 1.0, 1.0, 1.0, 1.0, 1.0, 1.0, 1.0, 1.0, 1.0, 1.0, 1.0, 1.0, 1.0, 1.0, 1.0, 1.0, 1.0, 1.0, 1.0, 1.0, 1.0, 1.0, 1.0, 1.0, 1.0, 1.0, 1.0, 1.0, 1.0, 1.0, 1.0, 1.0, 1.0, 1.0, 1.0, 1.0, 1.0, 1.0, 1.0, 1.0, 1.0, 1.0, 1.0, 1.0, 1.0, 1.0, 1.0, 1.0, 1.0, 1.0, 1.0, 1.0, 1.0, 1.0, 1.0, 1.0, 1.0, 1.0, 1.0, 1.0, 1.0, 1.0, 1.0, 1.0, 1.0, 1.0, 1.0, 1.0, 1.0, 1.0, 1.0, 1.0, 1.0, 1.0, 1.0, 1.0, 1.0, 1.0, 1.0, 1.0, 1.0, 1.0, 1.0, 1.0, 1.0, 1.0, 1.0, 1.0, 1.0, 1.0, 1.0, 1.0, 1.0, 1.0, 1.0, 1.0, 1.0, 1.0, 1.0, 1.0, 1.0, 1.0, 1.0, 1.0, 1.0, 1.0, 1.0, 1.0, 1.0, 1.0, 1.0, 1.0, 1.0, 1.0, 1.0, 1.0, 1.0, 1.0, 1.0, 1.0, 1.0, 1.0, 1.0, 1.0, 1.0, 1.0, 1.0, 1.0, 1.0, 1.0, 1.0, 1.0, 1.0, 1.0, 1.0, 1.0, 1.0, 1.0, 1.0, 1.0, 1.0, 1.0, 1.0, 1.0, 1.0, 1.0, 1.0, 1.0, 1.0, 1.0, 1.0, 1.0, 1.0, 1.0, 1.0, 1.0, 1.0, 1.0, 1.0, 1.0, 1.0, 1.0, 1.0, 1.0, 1.0, 1.0, 1.0, 1.0, 1.0, 1.0, 1.0, 1.0, 1.0, 1.0, 1.0, 1.0, 1.0, 1.0, 1.0, 1.0, 1.0, 1.0, 1.0, 1.0, 1.0, 1.0, 1.0, 1.0, 1.0, 1.0, 1.0, 1.0, 1.0, 1.0, 1.0, 1.0, 1.0, 1.0, 1.0, 1.0, 1.0, 1.0, 1.0, 1.0, 1.0, 1.0, 1.0, 1.0, 1.0, 1.0, 0.8228, 0.8228, 0.8228, 1.0, 1.0, 1.0, 1.0, 1.0, 0.8228, 0.8228, 0.8228, 1.0, 0.8228, 0.8228, 0.8228, 1.0, 1.0, 1.0, 1.0, 1.0, 1.0, 1.0, 1.0, 1.0, 0.8228, 0.8228, 0.8228, 1.0, 1.0, 1.0, 1.0, 1.0, 0.8228, 0.8228, 0.8228, 1.0, 0.8228, 0.8228, 0.8228, 1.0, 1.0, 1.0, 1.0, 1.0, 1.0, 1.0, 1.0, 1.0, 1.0, 1.0, 1.0, 1.0, 0.8228, 0.8228, 0.8228, 1.0, 0.8228, 0.8228, 0.8228, 1.0, 1.0, 1.0, 1.0, 1.0, 0.8228, 0.8228, 0.8228, 1.0, 1.0, 1.0, 1.0, 1.0, 0.8228, 0.8228, 0.8228, 1.0, 1.0, 1.0, 1.0, 1.0, 0.8228, 0.8228, 0.8228, 1.0, 0.8228, 0.8228, 0.8228, 1.0, 1.0, 1.0, 1.0, 1.0, 1.0, 1.0, 1.0, 1.0, 0.8228, 0.8228, 0.8228, 1.0, 1.0, 1.0, 1.0, 1.0, 0.8228, 0.8228, 0.8228, 1.0, 0.8228, 0.8228, 0.8228, 1.0, 1.0, 1.0, 1.0, 1.0, 1.0, 1.0, 1.0, 1.0, 0.8228, 0.8228, 0.8228, 1.0, 0.8228, 0.8228, 0.8228, 1.0, 1.0, 1.0, 1.0, 1.0, 0.8228, 0.8228, 0.8228, 1.0, 1.0, 1.0, 1.0, 1.0, 1.0, 1.0, 1.0, 1.0, 0.8228, 0.8228, 0.8228, 1.0, 1.0, 1.0, 1.0, 1.0, 0.8228, 0.8228, 0.8228, 1.0, 0.8228, 0.8228, 0.8228, 1.0, 1.0, 1.0, 1.0, 1.0, 1.0, 1.0, 1.0, 1.0, 0.8228, 0.8228, 0.8228, 1.0, 1.0, 1.0, 1.0, 1.0, 0.8228, 0.8228, 0.8228, 1.0, 0.8228, 0.8228, 0.8228, 1.0, 1.0, 1.0, 1.0, 1.0, 1.0, 1.0, 1.0, 1.0, 1.0, 1.0, 1.0, 1.0, 0.8228, 0.8228, 0.8228, 1.0, 0.8228, 0.8228, 0.8228, 1.0, 1.0, 1.0, 1.0, 1.0, 0.8228, 0.8228, 0.8228, 1.0, 1.0, 1.0, 1.0, 1.0, 0.8228, 0.8228, 0.8228, 1.0, 1.0, 1.0, 1.0, 1.0, 0.8228, 0.8228, 0.8228, 1.0, 0.8228, 0.8228, 0.8228, 1.0, 1.0, 1.0, 1.0, 1.0, 1.0, 1.0, 1.0, 1.0, 0.8228, 0.8228, 0.8228, 1.0, 1.0, 1.0, 1.0, 1.0, 0.8228, 0.8228, 0.8228, 1.0, 0.8228, 0.8228, 0.8228, 1.0, 1.0, 1.0, 1.0, 1.0, 1.0, 1.0, 1.0, 1.0, 0.8228, 0.8228, 0.8228, 1.0, 0.8228, 0.8228, 0.8228, 1.0, 1.0, 1.0, 1.0, 1.0, 0.8228, 0.8228, 0.8228, 1.0, 1.0, 1.0, 1.0, 1.0, 1.0, 1.0, 1.0, 1.0, 0.8228, 0.8228, 0.8228, 1.0, 1.0, 1.0, 1.0, 1.0, 0.8228, 0.8228, 0.8228, 1.0, 0.8228, 0.8228, 0.8228, 1.0, 1.0, 1.0, 1.0, 1.0, 1.0, 1.0, 1.0, 1.0, 0.8228, 0.8228, 0.8228, 1.0, 1.0, 1.0, 1.0, 1.0, 0.8228, 0.8228, 0.8228, 1.0, 0.8228, 0.8228, 0.8228, 1.0, 1.0, 1.0, 1.0, 1.0, 1.0, 1.0, 1.0, 1.0, 1.0, 1.0, 1.0, 1.0, 0.8228, 0.8228, 0.8228, 1.0, 0.8228, 0.8228, 0.8228, 1.0, 1.0, 1.0, 1.0, 1.0, 0.8228, 0.8228, 0.8228, 1.0, 1.0, 1.0, 1.0, 1.0, 0.8228, 0.8228, 0.8228, 1.0, 1.0, 1.0, 1.0, 1.0, 0.8228, 0.8228, 0.8228, 1.0, 0.8228, 0.8228, 0.8228, 1.0, 1.0, 1.0, 1.0, 1.0, 1.0, 1.0, 1.0, 1.0, 0.8228, 0.8228, 0.8228, 1.0, 1.0, 1.0, 1.0, 1.0, 0.8228, 0.8228, 0.8228, 1.0, 0.8228, 0.8228, 0.8228, 1.0, 1.0, 1.0, 1.0, 1.0, 1.0, 1.0, 1.0, 1.0, 0.8228, 0.8228, 0.8228, 1.0, 0.8228, 0.8228, 0.8228, 1.0, 1.0, 1.0, 1.0, 1.0, 0.8228, 0.8228, 0.8228, 1.0, 1.0, 1.0, 1.0, 1.0, 1.0, 1.0, 1.0, 1.0, 0.8228, 0.8228, 0.8228, 1.0, 1.0, 1.0, 1.0, 1.0, 0.8228, 0.8228, 0.8228, 1.0, 0.8228, 0.8228, 0.8228, 1.0, 1.0, 1.0, 1.0, 1.0, 1.0, 1.0, 1.0, 1.0, 0.8228, 0.8228, 0.8228, 1.0, 1.0, 1.0, 1.0, 1.0, 0.8228, 0.8228, 0.8228, 1.0, 0.8228, 0.8228, 0.8228, 1.0, 1.0, 1.0, 1.0, 1.0, 1.0, 1.0, 1.0, 1.0, 1.0, 1.0, 1.0, 1.0, 0.8228, 0.8228, 0.8228, 1.0, 0.8228, 0.8228, 0.8228, 1.0, 1.0, 1.0, 1.0, 1.0, 0.8228, 0.8228, 0.8228, 1.0, 1.0, 1.0, 1.0, 1.0, 0.8228, 0.8228, 0.8228, 1.0, 1.0, 1.0, 1.0, 1.0, 0.8228, 0.8228, 0.8228, 1.0, 0.8228, 0.8228, 0.8228, 1.0, 1.0, 1.0, 1.0, 1.0, 1.0, 1.0, 1.0, 1.0, 0.8228, 0.8228, 0.8228, 1.0, 1.0, 1.0, 1.0, 1.0, 0.8228, 0.8228, 0.8228, 1.0, 0.8228, 0.8228, 0.8228, 1.0, 1.0, 1.0, 1.0, 1.0, 1.0, 1.0, 1.0, 1.0, 0.8228, 0.8228, 0.8228, 1.0, 0.8228, 0.8228, 0.8228, 1.0, 1.0, 1.0, 1.0, 1.0, 0.8228, 0.8228, 0.8228, 1.0, 1.0, 1.0, 1.0, 1.0, 1.0, 1.0, 1.0, 1.0, 1.0, 1.0, 1.0, 1.0, 1.0, 1.0, 1.0, 1.0, 1.0, 1.0, 1.0, 1.0, 1.0, 1.0, 1.0, 1.0, 1.0, 1.0, 1.0, 1.0, 1.0, 1.0, 1.0, 1.0, 1.0, 1.0, 1.0, 1.0, 1.0, 1.0, 1.0, 1.0, 1.0, 1.0, 1.0, 1.0, 1.0, 1.0, 1.0, 1.0, 1.0, 1.0, 1.0, 1.0, 1.0, 1.0, 1.0, 1.0, 1.0, 1.0, 1.0, 1.0, 1.0, 1.0, 1.0, 1.0, 1.0, 1.0, 1.0, 1.0, 1.0, 1.0, 1.0, 1.0, 1.0, 1.0, 1.0, 1.0, 1.0, 1.0, 1.0, 1.0, 1.0, 1.0, 1.0, 1.0, 1.0, 1.0, 1.0, 1.0, 1.0, 1.0, 1.0, 1.0, 1.0, 1.0, 1.0, 1.0, 1.0, 1.0, 1.0, 1.0, 1.0, 1.0, 1.0, 1.0, 1.0, 1.0, 1.0, 1.0, 1.0, 1.0, 1.0, 1.0, 1.0, 1.0, 1.0, 1.0, 1.0, 1.0, 1.0, 1.0, 1.0, 1.0, 1.0, 1.0, 1.0, 1.0, 1.0, 1.0, 1.0, 1.0, 1.0, 1.0, 1.0, 1.0, 1.0, 1.0, 1.0, 1.0, 1.0, 1.0, 1.0, 1.0, 1.0, 1.0, 1.0, 1.0, 1.0, 1.0, 1.0, 1.0, 1.0, 1.0, 1.0, 1.0, 1.0, 1.0, 1.0, 1.0, 1.0, 1.0, 1.0, 1.0, 1.0, 1.0, 1.0, 1.0, 1.0, 1.0, 1.0, 1.0, 1.0, 1.0, 1.0, 1.0, 1.0, 1.0, 1.0, 1.0, 1.0, 1.0, 1.0, 1.0, 1.0, 1.0, 1.0, 1.0, 1.0, 1.0, 1.0, 1.0, 1.0, 1.0, 1.0, 1.0, 1.0, 1.0, 1.0, 1.0, 1.0, 1.0, 1.0, 1.0, 1.0, 1.0, 1.0, 1.0, 1.0, 1.0, 1.0, 1.0, 1.0, 1.0, 1.0, 1.0, 1.0, 1.0, 1.0, 1.0, 1.0, 1.0, 1.0, 1.0, 1.0, 1.0, 1.0, 1.0, 1.0, 1.0, 1.0, 1.0, 1.0, 1.0, 1.0, 1.0, 1.0, 1.0, 1.0, 1.0, 1.0, 1.0, 1.0, 1.0, 1.0, 1.0, 1.0, 1.0, 1.0, 1.0, 1.0, 1.0, 1.0, 1.0, 1.0, 1.0, 1.0, 1.0, 1.0, 1.0, 1.0, 1.0, 1.0, 1.0, 1.0, 1.0, 1.0, 1.0, 1.0, 1.0, 1.0, 1.0, 1.0, 1.0, 1.0, 1.0, 1.0, 1.0, 1.0, 1.0, 1.0, 1.0, 1.0, 1.0, 1.0, 1.0, 1.0, 1.0, 1.0, 1.0, 1.0, 1.0, 1.0, 1.0, 1.0, 1.0, 1.0, 1.0, 1.0, 1.0, 1.0, 1.0, 1.0, 1.0, 1.0, 1.0, 1.0, 1.0, 1.0, 1.0, 1.0, 1.0, 1.0, 1.0, 1.0, 1.0, 1.0, 1.0, 1.0, 1.0, 1.0, 1.0, 1.0, 1.0, 1.0, 1.0, 1.0, 1.0, 1.0, 1.0, 1.0, 1.0, 1.0, 1.0, 1.0, 1.0, 1.0, 1.0, 1.0, 1.0, 1.0, 1.0, 1.0, 1.0, 1.0, 1.0, 1.0, 1.0, 1.0, 1.0, 1.0, 1.0, 1.0, 1.0, 1.0, 1.0, 1.0, 1.0, 1.0, 1.0, 1.0, 1.0, 1.0, 1.0, 1.0, 1.0, 1.0, 1.0, 1.0, 1.0, 1.0, 1.0, 1.0, 1.0, 1.0, 1.0, 1.0, 1.0, 1.0, 1.0, 1.0, 1.0, 1.0, 1.0, 1.0, 1.0, 1.0, 1.0, 1.0, 1.0, 1.0, 1.0, 1.0, 1.0, 0.6105, 0.6105, 0.6105, 1.0, 1.0, 1.0, 1.0, 1.0, 0.6105, 0.6105, 0.6105, 1.0, 0.6105, 0.6105, 0.6105, 1.0, 1.0, 1.0, 1.0, 1.0, 1.0, 1.0, 1.0, 1.0, 1.0, 1.0, 1.0, 1.0, 1.0, 1.0, 1.0, 1.0, 1.0, 1.0, 1.0, 1.0, 1.0, 1.0, 1.0, 1.0, 1.0, 1.0, 1.0, 1.0, 0.4397, 0.4397, 0.4397, 1.0, 1.0, 1.0, 1.0, 1.0, 1.0, 1.0, 1.0, 1.0, 0.4397, 0.4397, 0.4397, 1.0, 1.0, 1.0, 1.0, 1.0, 0.4397, 0.4397, 0.4397, 1.0, 0.6105, 0.6105, 0.6105, 1.0, 0.4397, 0.4397, 0.4397, 1.0, 0.4397, 0.4397, 0.4397, 1.0, 0.6105, 0.6105, 0.6105, 1.0, 0.4397, 0.4397, 0.4397, 1.0, 0.6105, 0.6105, 0.6105, 1.0, 1.0, 1.0, 1.0, 1.0, 1.0, 1.0, 1.0, 1.0, 1.0, 1.0, 1.0, 1.0, 1.0, 1.0, 1.0, 1.0, 1.0, 1.0, 1.0, 1.0, 1.0, 1.0, 1.0, 1.0, 1.0, 1.0, 1.0, 1.0, 1.0, 1.0, 1.0, 1.0, 1.0, 1.0, 1.0, 1.0, 1.0, 1.0, 1.0, 1.0, 1.0, 1.0, 1.0, 1.0, 1.0, 1.0, 1.0, 1.0, 1.0, 1.0, 1.0, 1.0, 1.0, 1.0, 1.0, 1.0, 1.0, 1.0, 1.0, 1.0, 1.0, 1.0, 1.0, 1.0, 1.0, 1.0, 1.0, 1.0, 1.0, 1.0, 1.0, 1.0, 1.0, 1.0, 1.0, 1.0, 1.0, 1.0, 1.0, 1.0, 1.0, 1.0, 1.0, 1.0, 1.0, 1.0, 1.0, 1.0, 1.0, 1.0, 1.0, 1.0, 1.0, 1.0, 1.0, 1.0, 1.0, 1.0, 1.0, 1.0, 1.0, 1.0, 1.0, 1.0, 1.0, 1.0, 1.0, 1.0, 1.0, 1.0, 1.0, 1.0, 1.0, 1.0, 1.0, 1.0, 1.0, 1.0, 1.0, 1.0, 1.0, 1.0, 1.0, 1.0, 1.0, 1.0, 1.0, 1.0, 1.0, 1.0, 1.0, 1.0, 1.0, 1.0, 1.0, 1.0, 1.0, 1.0, 1.0, 1.0, 1.0, 1.0, 1.0, 1.0, 1.0, 1.0, 1.0, 1.0, 1.0, 1.0, 1.0, 1.0, 1.0, 1.0, 1.0, 1.0, 1.0, 1.0, 1.0, 1.0, 1.0, 1.0, 1.0, 1.0, 1.0, 1.0, 1.0, 1.0, 1.0, 1.0, 1.0, 1.0, 1.0, 1.0, 1.0, 1.0, 1.0, 1.0, 1.0, 1.0, 1.0, 1.0, 1.0, 1.0, 1.0, 1.0, 1.0, 1.0, 1.0, 1.0, 1.0, 1.0, 1.0, 1.0, 1.0, 1.0, 1.0, 1.0, 1.0, 1.0, 1.0, 1.0, 1.0, 1.0, 1.0, 1.0, 1.0, 1.0, 1.0, 1.0, 1.0, 1.0, 1.0, 1.0, 1.0, 1.0, 1.0, 1.0, 1.0, 1.0, 1.0, 1.0, 1.0, 1.0, 1.0, 1.0, 1.0, 1.0, 1.0, 1.0, 1.0, 1.0, 1.0, 1.0, 1.0, 1.0, 1.0, 1.0, 1.0, 1.0, 1.0, 1.0, 1.0, 1.0, 1.0, 1.0, 1.0, 1.0, 1.0, 1.0, 1.0, 1.0, 1.0, 1.0, 1.0, 1.0, 1.0, 1.0, 1.0, 1.0, 1.0, 1.0, 1.0, 1.0, 1.0, 1.0, 1.0, 1.0, 1.0, 1.0, 1.0, 1.0, 1.0, 1.0, 1.0, 1.0, 1.0, 1.0, 1.0, 1.0, 1.0, 1.0, 1.0, 1.0, 1.0, 1.0, 1.0, 1.0])
me_scene_001.materials.append(mat_basewood_brown_folktails)
me_scene_001.update()
me_scene_001.normals_split_custom_set([tuple(v) for v in zip(*[iter([4.061e-05, 0.3826, 0.9239, -3.907e-05, -0.3827, 0.9239, 2.615e-05, -0.3828, 0.9238, 3.97e-05, 0.3828, 0.9239, -3.907e-05, -0.3827, 0.9239, 4.061e-05, 0.3826, 0.9239, 3.97e-05, 0.3828, 0.9239, 4.061e-05, 0.3826, 0.9239, 7.537e-05, 0.9239, 0.3827, 7.537e-05, 0.9239, 0.3827, 4.061e-05, 0.3826, 0.9239, 7.62e-05, 0.9238, 0.3828, 0.0001039, 0.9239, -0.3826, 7.537e-05, 0.9239, 0.3827, 7.62e-05, 0.9238, 0.3828, 3.937e-05, 0.9239, -0.3827, 7.537e-05, 0.9239, 0.3827, 0.0001039, 0.9239, -0.3826, 7.052e-05, 0.3828, -0.9238, 3.937e-05, 0.9239, -0.3827, 0.0001039, 0.9239, -0.3826, 6.967e-06, 0.3827, -0.9239, 3.937e-05, 0.9239, -0.3827, 7.052e-05, 0.3828, -0.9238, -9.274e-06, -0.3826, -0.9239, 6.967e-06, 0.3827, -0.9239, 7.052e-05, 0.3828, -0.9238, -9.028e-06, -0.3827, -0.9239, 6.967e-06, 0.3827, -0.9239, -9.274e-06, -0.3826, -0.9239, -3.907e-05, -0.3827, 0.9239, -4.24e-05, -0.9239, 0.3827, 2.615e-05, -0.3828, 0.9238, 2.615e-05, -0.3828, 0.9238, -4.24e-05, -0.9239, 0.3827, -4.266e-05, -0.9239, 0.3825, -4.24e-05, -0.9239, 0.3827, -7.536e-05, -0.9238, -0.3828, -4.266e-05, -0.9239, 0.3825, -1.068e-05, -0.9239, -0.3827, -7.536e-05, -0.9238, -0.3828, -4.24e-05, -0.9239, 0.3827, -1.068e-05, -0.9239, -0.3827, -9.274e-06, -0.3826, -0.9239, -7.536e-05, -0.9238, -0.3828, -9.028e-06, -0.3827, -0.9239, -9.274e-06, -0.3826, -0.9239, -1.068e-05, -0.9239, -0.3827, 0.6044, -0.336, -0.7224, -0.4856, -0.3813, -0.7866, -0.638, -0.3597, -0.6809, 0.5004, -0.3534, -0.7904, -0.4856, -0.3813, -0.7866, 0.6044, -0.336, -0.7224, 0.9702, 0.1107, 0.2153, 0.5004, -0.3534, -0.7904, 0.6044, -0.336, -0.7224, 0.9962, 0.04519, 0.07454, 0.5004, -0.3534, -0.7904, 0.9702, 0.1107, 0.2153, 0.9702, 0.1107, 0.2153, 0.2703, 0.3545, 0.8951, 0.9962, 0.04519, 0.07454, 0.9962, 0.04519, 0.07454, 0.2703, 0.3545, 0.8951, 0.4201, 0.3337, 0.8439, -0.2735, 0.3401, 0.8997, 0.4201, 0.3337, 0.8439, 0.2703, 0.3545, 0.8951, -0.416, 0.3223, 0.8503, 0.4201, 0.3337, 0.8439, -0.2735, 0.3401, 0.8997, -0.9505, 0.08327, 0.2995, -0.416, 0.3223, 0.8503, -0.2735, 0.3401, 0.8997, -0.9962, 0.006917, 0.08695, -0.416, 0.3223, 0.8503, -0.9505, 0.08327, 0.2995, -0.9505, 0.08327, 0.2995, -0.4856, -0.3813, -0.7866, -0.9962, 0.006917, 0.08695, -0.638, -0.3597, -0.6809, -0.4856, -0.3813, -0.7866, -0.9505, 0.08327, 0.2995, -0.6383, -0.3765, 0.6714, 0.5025, -0.3717, 0.7806, 0.6063, -0.3537, 0.7122, -0.4877, -0.3993, 0.7763, 0.5025, -0.3717, 0.7806, -0.6383, -0.3765, 0.6714, -0.9585, 0.08454, -0.2721, -0.4877, -0.3993, 0.7763, -0.6383, -0.3765, 0.6714, -0.9958, 0.003368, -0.09193, -0.4877, -0.3993, 0.7763, -0.9585, 0.08454, -0.2721, -0.9585, 0.08454, -0.2721, -0.2797, 0.357, -0.8912, -0.9958, 0.003368, -0.09193, -0.9958, 0.003368, -0.09193, -0.2797, 0.357, -0.8912, -0.4107, 0.3341, -0.8484, 0.2782, 0.3654, -0.8883, -0.4107, 0.3341, -0.8484, -0.2797, 0.357, -0.8912, 0.4205, 0.3567, -0.8342, -0.4107, 0.3341, -0.8484, 0.2782, 0.3654, -0.8883, 0.9677, 0.1062, -0.2288, 0.4205, 0.3567, -0.8342, 0.2782, 0.3654, -0.8883, 0.9942, 0.06485, -0.08613, 0.4205, 0.3567, -0.8342, 0.9677, 0.1062, -0.2288, 0.9677, 0.1062, -0.2288, 0.5025, -0.3717, 0.7806, 0.9942, 0.06485, -0.08613, 0.6063, -0.3537, 0.7122, 0.5025, -0.3717, 0.7806, 0.9677, 0.1062, -0.2288, -1.0, 1.46e-06, 1.74e-07, -1.0, 1.49e-06, -7.046e-09, -1.0, 1.68e-06, 7.681e-08, -1.0, 1.475e-06, 1.026e-07, -1.0, 1.49e-06, -7.046e-09, -1.0, 1.46e-06, 1.74e-07, -1.0, 1.475e-06, 1.026e-07, -1.0, 1.46e-06, 1.74e-07, -1.0, 1.516e-06, 2.645e-07, -1.0, 1.49e-06, -7.046e-09, -1.0, 1.475e-06, 1.026e-07, -1.0, 1.514e-06, -6.394e-08, -1.0, 1.49e-06, -7.046e-09, -1.0, 1.514e-06, -6.394e-08, -1.0, 1.499e-06, -2.063e-07, -1.0, 1.49e-06, -7.046e-09, -1.0, 1.499e-06, -2.063e-07, -1.0, 1.456e-06, -2.786e-07, 1.0, -1.379e-06, -4.3e-08, 1.0, -1.382e-06, -4.3e-08, 1.0, -1.47e-06, -1.56e-07, 1.0, -1.376e-06, -4.3e-08, 1.0, -1.382e-06, -4.3e-08, 1.0, -1.379e-06, -4.3e-08, 1.0, -1.376e-06, -4.3e-08, 1.0, -1.379e-06, -4.3e-08, 1.0, -1.225e-06, -7.693e-08, 1.0, -1.382e-06, -4.3e-08, 1.0, -1.376e-06, -4.3e-08, 1.0, -1.379e-06, -4.3e-08, 1.0, -1.382e-06, -4.3e-08, 1.0, -1.379e-06, -4.3e-08, 1.0, -1.242e-06, -7.693e-08, 1.0, -1.379e-06, -4.3e-08, 1.0, -1.376e-06, -4.3e-08, 1.0, -1.452e-06, -1.56e-07, 0.9222, 0.3867, -3.945e-05, 0.9222, -0.3868, 3.777e-05, 0.9221, -0.387, -2.717e-05, 0.9221, 0.3869, -3.859e-05, 0.9222, -0.3868, 3.777e-05, 0.9222, 0.3867, -3.945e-05, 0.9221, 0.3869, -3.859e-05, 0.9222, 0.3867, -3.945e-05, 0.3785, 0.9256, -7.01e-05, 0.3785, 0.9256, -7.01e-05, 0.9222, 0.3867, -3.945e-05, 0.3787, 0.9255, -7.001e-05, -0.3784, 0.9256, -9.825e-05, 0.3785, 0.9256, -7.01e-05, 0.3787, 0.9255, -7.001e-05, -0.3785, 0.9256, -3.501e-05, 0.3785, 0.9256, -7.01e-05, -0.3784, 0.9256, -9.825e-05, -0.9221, 0.3869, -6.772e-05, -0.3785, 0.9256, -3.501e-05, -0.3784, 0.9256, -9.825e-05, -0.9222, 0.3868, -4.043e-06, -0.3785, 0.9256, -3.501e-05, -0.9221, 0.3869, -6.772e-05, -0.9222, -0.3868, 8.877e-06, -0.9222, 0.3868, -4.043e-06, -0.9221, 0.3869, -6.772e-05, -0.9221, -0.3869, 9.119e-06, -0.9222, 0.3868, -4.043e-06, -0.9222, -0.3868, 8.877e-06, 0.9222, -0.3868, 3.777e-05, 0.3785, -0.9256, 3.897e-05, 0.9221, -0.387, -2.717e-05, 0.9221, -0.387, -2.717e-05, 0.3785, -0.9256, 3.897e-05, 0.3784, -0.9256, 3.86e-05, 0.3785, -0.9256, 3.897e-05, -0.3786, -0.9255, 7.201e-05, 0.3784, -0.9256, 3.86e-05, -0.3785, -0.9256, 8.666e-06, -0.3786, -0.9255, 7.201e-05, 0.3785, -0.9256, 3.897e-05, -0.3785, -0.9256, 8.666e-06, -0.9222, -0.3868, 8.877e-06, -0.3786, -0.9255, 7.201e-05, -0.9221, -0.3869, 9.119e-06, -0.9222, -0.3868, 8.877e-06, -0.3785, -0.9256, 8.666e-06, -4.105e-05, 0.3826, -0.9239, 3.885e-05, -0.3827, -0.9239, -2.616e-05, -0.3828, -0.9238, -4.039e-05, 0.3828, -0.9239, 3.885e-05, -0.3827, -0.9239, -4.105e-05, 0.3826, -0.9239, -4.039e-05, 0.3828, -0.9239, -4.105e-05, 0.3826, -0.9239, -7.53e-05, 0.9239, -0.3827, -7.53e-05, 0.9239, -0.3827, -4.105e-05, 0.3826, -0.9239, -7.61e-05, 0.9238, -0.3828, -0.0001037, 0.9239, 0.3826, -7.53e-05, 0.9239, -0.3827, -7.61e-05, 0.9238, -0.3828, -3.93e-05, 0.9239, 0.3827, -7.53e-05, 0.9239, -0.3827, -0.0001037, 0.9239, 0.3826, -7.084e-05, 0.3828, 0.9238, -3.93e-05, 0.9239, 0.3827, -0.0001037, 0.9239, 0.3826, -7.143e-06, 0.3827, 0.9239, -3.93e-05, 0.9239, 0.3827, -7.084e-05, 0.3828, 0.9238, 9.794e-06, -0.3826, 0.9239, -7.143e-06, 0.3827, 0.9239, -7.084e-05, 0.3828, 0.9238, 9.813e-06, -0.3827, 0.9239, -7.143e-06, 0.3827, 0.9239, 9.794e-06, -0.3826, 0.9239, 3.885e-05, -0.3827, -0.9239, 4.237e-05, -0.9239, -0.3827, -2.616e-05, -0.3828, -0.9238, -2.616e-05, -0.3828, -0.9238, 4.237e-05, -0.9239, -0.3827, 4.261e-05, -0.9239, -0.3825, 4.237e-05, -0.9239, -0.3827, 7.556e-05, -0.9238, 0.3828, 4.261e-05, -0.9239, -0.3825, 1.088e-05, -0.9239, 0.3827, 7.556e-05, -0.9238, 0.3828, 4.237e-05, -0.9239, -0.3827, 1.088e-05, -0.9239, 0.3827, 9.794e-06, -0.3826, 0.9239, 7.556e-05, -0.9238, 0.3828, 9.813e-06, -0.3827, 0.9239, 9.794e-06, -0.3826, 0.9239, 1.088e-05, -0.9239, 0.3827, -0.7386, -0.3441, -0.5798, -0.7777, -0.41, 0.4765, -0.6609, -0.3893, 0.6416, -0.7857, -0.3568, -0.5054, -0.7777, -0.41, 0.4765, -0.7386, -0.3441, -0.5798, 0.2045, 0.1229, -0.9711, -0.7857, -0.3568, -0.5054, -0.7386, -0.3441, -0.5798, 0.07664, 0.06027, -0.9952, -0.7857, -0.3568, -0.5054, 0.2045, 0.1229, -0.9711, 0.2045, 0.1229, -0.9711, 0.8908, 0.3656, -0.27, 0.07664, 0.06027, -0.9952, 0.07664, 0.06027, -0.9952, 0.8908, 0.3656, -0.27, 0.8383, 0.3463, -0.421, 0.8989, 0.3417, 0.2741, 0.8383, 0.3463, -0.421, 0.8908, 0.3656, -0.27, 0.8555, 0.318, 0.4085, 0.8383, 0.3463, -0.421, 0.8989, 0.3417, 0.2741, 0.3374, 0.07227, 0.9386, 0.8555, 0.318, 0.4085, 0.8989, 0.3417, 0.2741, 0.09687, -0.02752, 0.9949, 0.8555, 0.318, 0.4085, 0.3374, 0.07227, 0.9386, 0.3374, 0.07227, 0.9386, -0.7777, -0.41, 0.4765, 0.09687, -0.02752, 0.9949, -0.6609, -0.3893, 0.6416, -0.7777, -0.41, 0.4765, 0.3374, 0.07227, 0.9386, 0.6714, -0.371, 0.6415, 0.7963, -0.3364, -0.5028, 0.75, -0.3238, -0.5768, 0.7893, -0.3899, 0.4742, 0.7963, -0.3364, -0.5028, 0.6714, -0.371, 0.6415, -0.3573, 0.07177, 0.9312, 0.7893, -0.3899, 0.4742, 0.6714, -0.371, 0.6415, -0.08885, -0.03084, 0.9956, 0.7893, -0.3899, 0.4742, -0.3573, 0.07177, 0.9312, -0.3573, 0.07177, 0.9312, -0.9076, 0.3249, 0.2658, -0.08885, -0.03084, 0.9956, -0.08885, -0.03084, 0.9956, -0.9076, 0.3249, 0.2658, -0.8598, 0.301, 0.4125, -0.9008, 0.3458, -0.2625, -0.8598, 0.301, 0.4125, -0.9076, 0.3249, 0.2658, -0.8389, 0.3362, -0.428, -0.8598, 0.301, 0.4125, -0.9008, 0.3458, -0.2625, -0.2424, 0.1212, -0.9626, -0.8389, 0.3362, -0.428, -0.9008, 0.3458, -0.2625, -0.07218, 0.06884, -0.995, -0.8389, 0.3362, -0.428, -0.2424, 0.1212, -0.9626, -0.2424, 0.1212, -0.9626, 0.7963, -0.3364, -0.5028, -0.07218, 0.06884, -0.995, 0.75, -0.3238, -0.5768, 0.7963, -0.3364, -0.5028, -0.2424, 0.1212, -0.9626, -0.6044, -0.336, 0.7224, 0.4857, -0.3812, 0.7866, 0.6377, -0.3597, 0.6811, -0.5004, -0.3534, 0.7904, 0.4857, -0.3812, 0.7866, -0.6044, -0.336, 0.7224, -0.9702, 0.1108, -0.2154, -0.5004, -0.3534, 0.7904, -0.6044, -0.336, 0.7224, -0.9962, 0.04512, -0.07444, -0.5004, -0.3534, 0.7904, -0.9702, 0.1108, -0.2154, -0.9702, 0.1108, -0.2154, -0.27, 0.3545, -0.8952, -0.9962, 0.04512, -0.07444, -0.9962, 0.04512, -0.07444, -0.27, 0.3545, -0.8952, -0.4207, 0.3335, -0.8437, 0.2723, 0.3404, -0.9, -0.4207, 0.3335, -0.8437, -0.27, 0.3545, -0.8952, 0.416, 0.3223, -0.8503, -0.4207, 0.3335, -0.8437, 0.2723, 0.3404, -0.9, 0.9505, 0.08327, -0.2995, 0.416, 0.3223, -0.8503, 0.2723, 0.3404, -0.9, 0.9962, 0.006916, -0.08695, 0.416, 0.3223, -0.8503, 0.9505, 0.08327, -0.2995, 0.9505, 0.08327, -0.2995, 0.4857, -0.3812, 0.7866, 0.9962, 0.006916, -0.08695, 0.6377, -0.3597, 0.6811, 0.4857, -0.3812, 0.7866, 0.9505, 0.08327, -0.2995, 0.6383, -0.3765, -0.6714, -0.5025, -0.3717, -0.7806, -0.6063, -0.3537, -0.7122, 0.4877, -0.3993, -0.7763, -0.5025, -0.3717, -0.7806, 0.6383, -0.3765, -0.6714, 0.9585, 0.08454, 0.2721, 0.4877, -0.3993, -0.7763, 0.6383, -0.3765, -0.6714, 0.9958, 0.003367, 0.09193, 0.4877, -0.3993, -0.7763, 0.9585, 0.08454, 0.2721, 0.9585, 0.08454, 0.2721, 0.2796, 0.357, 0.8913, 0.9958, 0.003367, 0.09193, 0.9958, 0.003367, 0.09193, 0.2796, 0.357, 0.8913, 0.4107, 0.3341, 0.8484, -0.2782, 0.3654, 0.8883, 0.4107, 0.3341, 0.8484, 0.2796, 0.357, 0.8913, -0.4207, 0.3566, 0.8341, 0.4107, 0.3341, 0.8484, -0.2782, 0.3654, 0.8883, -0.9676, 0.1063, 0.2289, -0.4207, 0.3566, 0.8341, -0.2782, 0.3654, 0.8883, -0.9942, 0.06481, 0.08609, -0.4207, 0.3566, 0.8341, -0.9676, 0.1063, 0.2289, -0.9676, 0.1063, 0.2289, -0.5025, -0.3717, -0.7806, -0.9942, 0.06481, 0.08609, -0.6063, -0.3537, -0.7122, -0.5025, -0.3717, -0.7806, -0.9676, 0.1063, 0.2289, 1.917e-08, 1.0, 1.458e-07, 1.308e-08, 1.0, 1.389e-07, 2.108e-08, 1.0, 1.389e-07, 1.244e-08, 1.0, 1.458e-07, 1.308e-08, 1.0, 1.389e-07, 1.917e-08, 1.0, 1.458e-07, -0.9999, 0.01002, -7.499e-08, -0.9999, 0.01002, -7.472e-08, -0.9999, 0.01002, -7.501e-08, -0.9999, 0.01002, -7.47e-08, -0.9999, 0.01002, -7.472e-08, -0.9999, 0.01002, -7.499e-08, -1.271e-07, 0.009994, 1.0, -9.109e-08, 0.009994, 1.0, -8.714e-08, 0.009994, 1.0, -1.311e-07, 0.009994, 0.9999, -9.109e-08, 0.009994, 1.0, -1.271e-07, 0.009994, 1.0, -1.956e-08, 1.0, 1.356e-07, 2.108e-08, 1.0, 1.389e-07, -1.893e-08, 1.0, 1.304e-07, 1.917e-08, 1.0, 1.458e-07, 2.108e-08, 1.0, 1.389e-07, -1.956e-08, 1.0, 1.356e-07, 7.639e-08, 0.01002, -0.9999, 7.626e-08, 0.01002, -0.9999, 7.64e-08, 0.01002, -0.9999, 7.625e-08, 0.01002, -0.9999, 7.626e-08, 0.01002, -0.9999, 7.639e-08, 0.01002, -0.9999, -1.0, 0.009994, -1.077e-07, -1.0, 0.009994, -1.075e-07, -1.0, 0.009994, -1.075e-07, -1.0, 0.009994, -1.077e-07, -1.0, 0.009994, -1.075e-07, -1.0, 0.009994, -1.077e-07, -1.283e-08, 1.0, 1.55e-07, -1.893e-08, 1.0, 1.304e-07, -1.093e-08, 1.0, 1.535e-07, -1.956e-08, 1.0, 1.356e-07, -1.893e-08, 1.0, 1.304e-07, -1.283e-08, 1.0, 1.55e-07, 0.9999, 0.01002, 7.798e-08, 0.9999, 0.01002, 7.77e-08, 0.9999, 0.01002, 7.8e-08, 0.9999, 0.01002, 7.768e-08, 0.9999, 0.01002, 7.77e-08, 0.9999, 0.01002, 7.798e-08, 1.589e-07, 0.009994, -1.0, 1.572e-08, 0.009995, -1.0, 0.0, 0.009995, -1.0, 1.748e-07, 0.009994, -0.9999, 1.572e-08, 0.009995, -1.0, 1.589e-07, 0.009994, -1.0, 1.244e-08, 1.0, 1.458e-07, -1.093e-08, 1.0, 1.535e-07, 1.308e-08, 1.0, 1.389e-07, -1.283e-08, 1.0, 1.55e-07, -1.093e-08, 1.0, 1.535e-07, 1.244e-08, 1.0, 1.458e-07, -1.3e-07, 0.01002, 0.9999, -2.363e-07, 0.01002, 0.9999, -1.222e-07, 0.01002, 0.9999, -2.44e-07, 0.01002, 0.9999, -2.363e-07, 0.01002, 0.9999, -1.3e-07, 0.01002, 0.9999, 1.0, 0.009993, 1.108e-07, 0.9999, 0.009995, 1.106e-07, 1.0, 0.009995, 1.105e-07, 1.0, 0.009993, 1.108e-07, 0.9999, 0.009995, 1.106e-07, 1.0, 0.009993, 1.108e-07, -4.885e-12, -1.0, -1.51e-07, -2.882e-12, -1.0, -1.51e-07, -5.518e-12, -1.0, -1.51e-07, -2.675e-12, -1.0, -1.51e-07, -2.882e-12, -1.0, -1.51e-07, -4.885e-12, -1.0, -1.51e-07, 5.019e-12, -1.0, -1.51e-07, -5.518e-12, -1.0, -1.51e-07, 4.806e-12, -1.0, -1.51e-07, -4.885e-12, -1.0, -1.51e-07, -5.518e-12, -1.0, -1.51e-07, 5.019e-12, -1.0, -1.51e-07, 2.804e-12, -1.0, -1.51e-07, 4.806e-12, -1.0, -1.51e-07, 2.165e-12, -1.0, -1.51e-07, 5.019e-12, -1.0, -1.51e-07, 4.806e-12, -1.0, -1.51e-07, 2.804e-12, -1.0, -1.51e-07, -2.675e-12, -1.0, -1.51e-07, 2.165e-12, -1.0, -1.51e-07, -2.882e-12, -1.0, -1.51e-07, 2.804e-12, -1.0, -1.51e-07, 2.165e-12, -1.0, -1.51e-07, -2.675e-12, -1.0, -1.51e-07, -0.6703, 0.2949, -0.681, -0.6716, 0.2831, -0.6847, -0.6717, 0.282, -0.6851, -0.6701, 0.2964, -0.6805, -0.6716, 0.2831, -0.6847, -0.6703, 0.2949, -0.681, -0.0001727, 1.0, -0.0001758, -0.0001727, 1.0, -0.0001758, -0.0001727, 1.0, -0.0001758, -0.0001868, 1.0, -0.0001868, -0.0001868, 1.0, -0.0001868, -0.0001868, 1.0, -0.0001868, 0.6965, 0.1703, 0.6971, 0.6965, 0.1703, 0.6971, 0.6965, 0.1703, 0.6971, 0.6965, 0.1703, 0.6971, 0.6965, 0.1703, 0.6971, 0.6965, 0.1703, 0.6971, -2.977e-10, -1.0, -1.519e-07, -2.977e-10, -1.0, -1.519e-07, -2.977e-10, -1.0, -1.519e-07, -7.942e-08, -1.0, -2.677e-07, -7.942e-08, -1.0, -2.677e-07, -7.942e-08, -1.0, -2.677e-07, 3.74e-08, 1.42e-06, 1.0, -8.524e-09, 1.465e-06, 1.0, 5.75e-08, 1.303e-06, 1.0, 2.377e-08, 1.429e-06, 1.0, -8.524e-09, 1.465e-06, 1.0, 3.74e-08, 1.42e-06, 1.0, 2.377e-08, 1.429e-06, 1.0, 3.74e-08, 1.42e-06, 1.0, 2.749e-07, 1.536e-06, 1.0, -8.524e-09, 1.465e-06, 1.0, 2.377e-08, 1.429e-06, 1.0, -2.081e-07, 1.4e-06, 1.0, -8.524e-09, 1.465e-06, 1.0, -2.081e-07, 1.4e-06, 1.0, -3.791e-07, 1.475e-06, 1.0, -8.524e-09, 1.465e-06, 1.0, -3.791e-07, 1.475e-06, 1.0, 5.499e-07, 1.843e-06, 1.0, 3.009e-07, -1.448e-06, -1.0, 1.546e-07, -1.532e-06, -1.0, -1.203e-07, -1.843e-06, -1.0, 2.555e-07, -1.287e-06, -1.0, 1.546e-07, -1.532e-06, -1.0, 3.009e-07, -1.448e-06, -1.0, 2.555e-07, -1.287e-06, -1.0, 3.009e-07, -1.448e-06, -1.0, 0.0, -4.345e-07, -1.0, 1.546e-07, -1.532e-06, -1.0, 2.555e-07, -1.287e-06, -1.0, 1.073e-07, -1.368e-06, -1.0, 1.546e-07, -1.532e-06, -1.0, 1.073e-07, -1.368e-06, -1.0, -1.718e-08, -1.303e-06, -1.0, 1.073e-07, -1.368e-06, -1.0, 2.555e-07, -1.287e-06, -1.0, 4.812e-07, -1.229e-06, -1.0, 1.0, 1.661e-06, -1.091e-07, 1.0, 1.645e-06, 3.576e-08, 1.0, 2.239e-06, -2.136e-12, 1.0, 1.403e-06, -7.392e-08, 1.0, 1.645e-06, 3.576e-08, 1.0, 1.661e-06, -1.091e-07, 1.0, 1.403e-06, -7.392e-08, 1.0, 1.661e-06, -1.091e-07, 1.0, 1.236e-06, -2.327e-07, 1.0, 1.645e-06, 3.576e-08, 1.0, 1.403e-06, -7.392e-08, 1.0, 1.416e-06, 7.454e-08, 1.0, 1.645e-06, 3.576e-08, 1.0, 1.416e-06, 7.454e-08, 1.0, 1.594e-06, 2.2e-07, 1.0, 1.645e-06, 3.576e-08, 1.0, 1.594e-06, 2.2e-07, 1.0, 1.448e-06, 2.018e-07, -1.0, -1.301e-06, -9.562e-08, -1.0, -1.301e-06, -9.563e-08, -1.0, -1.68e-06, 2.328e-07, -1.0, -1.301e-06, -9.563e-08, -1.0, -1.301e-06, -9.563e-08, -1.0, -1.301e-06, -9.562e-08, -1.0, -1.301e-06, -9.563e-08, -1.0, -1.301e-06, -9.562e-08, -1.0, -5.599e-07, 9.037e-11, -1.0, -1.301e-06, -9.563e-08, -1.0, -1.301e-06, -9.563e-08, -1.0, -1.301e-06, -9.562e-08, -1.0, -1.301e-06, -9.563e-08, -1.0, -1.301e-06, -9.562e-08, -1.0, -5.599e-07, 9.13e-11, -1.0, -1.301e-06, -9.562e-08, -1.0, -1.301e-06, -9.563e-08, -1.0, -1.68e-06, 2.328e-07])] * 3)])
me_pipe_001 = bpy.data.meshes.new('Pipe.001')
me_pipe_001.from_pydata([(-2.98e-08, 0.3, -0.5), (-2.98e-08, 0.3, 0.5), (0.2121, 0.2121, -0.5), (0.2121, 0.2121, 0.5), (0.3, 0.0, -0.5), (0.3, 0.0, 0.5), (0.2121, -0.2121, -0.5), (0.2121, -0.2121, 0.5), (-2.98e-08, -0.3, -0.5), (-2.98e-08, -0.3, 0.5), (-0.2121, -0.2121, -0.5), (-0.2121, -0.2121, 0.5), (-0.3, 0.0, -0.5), (-0.3, 0.0, 0.5), (-0.2121, 0.2121, -0.5), (-0.2121, 0.2121, 0.5), (0.1697, 0.1697, 0.5), (-0.1697, 0.1697, 0.5), (-0.1697, -0.1697, 0.5), (0.1697, -0.1697, 0.5), (-0.24, 0.0, 0.5), (0.24, 0.0, 0.5), (-2.98e-08, 0.24, 0.5), (-2.98e-08, -0.24, 0.5), (-2.98e-08, 0.24, -0.5), (0.24, 0.0, -0.5), (-2.98e-08, -0.24, -0.5), (-0.24, 0.0, -0.5), (-0.1697, 0.1697, -0.5), (0.1697, -0.1697, -0.5), (0.1697, 0.1697, -0.5), (-0.1697, -0.1697, -0.5)], [], [(0, 1, 2), (2, 3, 5), (4, 5, 6), (6, 7, 9), (8, 9, 10), (10, 13, 12), (22, 1, 17), (23, 9, 19), (12, 13, 14), (14, 15, 1), (8, 10, 26), (12, 14, 27), (25, 30, 4), (2, 24, 0), (25, 6, 29), (29, 8, 26), (30, 2, 4), (4, 6, 25), (28, 0, 24), (24, 2, 30), (31, 12, 27), (27, 14, 28), (24, 27, 28), (26, 10, 31), (12, 31, 10), (19, 21, 23), (8, 29, 6), (0, 28, 14), (25, 29, 26), (31, 30, 25), (26, 31, 25), (27, 24, 30), (30, 31, 27), (20, 16, 22), (22, 17, 20), (23, 21, 18), (18, 21, 16), (16, 20, 18), (18, 11, 23), (23, 11, 9), (19, 7, 21), (21, 5, 16), (16, 5, 3), (3, 1, 22), (22, 16, 3), (5, 21, 7), (7, 19, 9), (17, 1, 15), (15, 13, 20), (20, 17, 15), (20, 13, 18), (18, 13, 11), (1, 0, 14), (9, 8, 6), (2, 1, 3), (10, 9, 11), (5, 4, 2), (14, 13, 15), (13, 10, 11), (6, 5, 7)])
me_pipe_001.polygons.foreach_set('use_smooth', [True] * 60)
me_pipe_001.polygons.foreach_set('material_index', [0, 0, 0, 0, 0, 0, 0, 0, 0, 0, 0, 0, 0, 0, 0, 0, 0, 0, 0, 0, 0, 0, 1, 0, 0, 1, 0, 0, 1, 1, 1, 1, 1, 1, 1, 1, 1, 1, 0, 0, 0, 0, 0, 0, 0, 0, 0, 0, 0, 0, 0, 0, 0, 0, 0, 0, 0, 0, 0, 0])
_k = set([(0, 1), (0, 2), (0, 14), (1, 3), (1, 15), (2, 3), (2, 4), (3, 5), (4, 5), (4, 6), (5, 7), (6, 7), (6, 8), (7, 9), (8, 9), (8, 10), (9, 11), (10, 11), (10, 12), (11, 13), (12, 13), (12, 14), (13, 15), (14, 15)])
me_pipe_001.attributes.new('sharp_edge', 'BOOLEAN', 'EDGE').data.foreach_set('value', [ (min(e.vertices), max(e.vertices)) in _k for e in me_pipe_001.edges])
_uv = me_pipe_001.uv_layers.new(name='UVMap')
_uv.uv.foreach_set('vector', [0.4978, 0.5, 0.4978, 1.0, 0.4358, 0.5, 0.4358, 0.5, 0.4358, 1.0, 0.3739, 1.0, 0.3739, 0.5, 0.3739, 1.0, 0.3119, 0.5, 0.3119, 0.5, 0.3119, 1.0, 0.25, 1.0, 0.25, 0.5, 0.25, 1.0, 0.1881, 0.5, 0.1881, 0.5, 0.1261, 1.0, 0.1261, 0.5, 0.8747, 0.7038, 0.8747, 0.7334, 0.8186, 0.6805, 0.8747, 0.545, 0.8747, 0.5154, 0.9309, 0.5682, 0.1261, 0.5, 0.1261, 1.0, 0.06415, 0.5, 0.06415, 0.5, 0.06415, 1.0, 0.002201, 1.0, 0.875, 0.5183, 0.7996, 0.5496, 0.875, 0.5458, 0.7683, 0.625, 0.7996, 0.7004, 0.7958, 0.625, 0.9542, 0.625, 0.931, 0.681, 0.9817, 0.625, 0.9504, 0.7004, 0.875, 0.7042, 0.875, 0.7317, 0.9542, 0.625, 0.9504, 0.5496, 0.931, 0.569, 0.931, 0.569, 0.875, 0.5183, 0.875, 0.5458, 0.931, 0.681, 0.9504, 0.7004, 0.9817, 0.625, 0.9817, 0.625, 0.9504, 0.5496, 0.9542, 0.625, 0.819, 0.681, 0.875, 0.7317, 0.875, 0.7042, 0.875, 0.7042, 0.9504, 0.7004, 0.931, 0.681, 0.819, 0.569, 0.7683, 0.625, 0.7958, 0.625, 0.7958, 0.625, 0.7996, 0.7004, 0.819, 0.681, 0.1982, 0.375, 0.375, 0.3018, 0.3018, 0.375, 0.875, 0.5458, 0.7996, 0.5496, 0.819, 0.569, 0.7683, 0.625, 0.819, 0.569, 0.7996, 0.5496, 0.3018, 0.125, 0.375, 0.1982, 0.1982, 0.125, 0.875, 0.5183, 0.931, 0.569, 0.9504, 0.5496, 0.875, 0.7317, 0.819, 0.681, 0.7996, 0.7004, 0.125, 0.1982, 0.1982, 0.125, 0.3018, 0.125, 0.375, 0.1982, 0.125, 0.3018, 0.125, 0.1982, 0.3018, 0.125, 0.375, 0.1982, 0.125, 0.1982, 0.375, 0.3018, 0.1982, 0.375, 0.125, 0.3018, 0.125, 0.3018, 0.375, 0.1982, 0.375, 0.3018, 0.125, 0.3018, 0.375, 0.3018, 0.3018, 0.375, 0.3018, 0.375, 0.1982, 0.375, 0.125, 0.3018, 0.1982, 0.125, 0.375, 0.1982, 0.125, 0.1982, 0.125, 0.1982, 0.375, 0.1982, 0.375, 0.3018, 0.375, 0.3018, 0.125, 0.3018, 0.125, 0.1982, 0.8186, 0.5682, 0.7977, 0.5473, 0.8747, 0.545, 0.8747, 0.545, 0.7977, 0.5473, 0.8747, 0.5154, 0.9309, 0.5682, 0.9518, 0.5473, 0.9541, 0.6244, 0.9541, 0.6244, 0.9837, 0.6244, 0.9309, 0.6805, 0.9309, 0.6805, 0.9837, 0.6244, 0.9518, 0.7014, 0.9518, 0.7014, 0.8747, 0.7334, 0.8747, 0.7038, 0.8747, 0.7038, 0.9309, 0.6805, 0.9518, 0.7014, 0.9837, 0.6244, 0.9541, 0.6244, 0.9518, 0.5473, 0.9518, 0.5473, 0.9309, 0.5682, 0.8747, 0.5154, 0.8186, 0.6805, 0.8747, 0.7334, 0.7977, 0.7014, 0.7977, 0.7014, 0.7657, 0.6244, 0.7953, 0.6244, 0.7953, 0.6244, 0.8186, 0.6805, 0.7977, 0.7014, 0.7953, 0.6244, 0.7657, 0.6244, 0.8186, 0.5682, 0.8186, 0.5682, 0.7657, 0.6244, 0.7977, 0.5473, 0.002201, 1.0, 0.002201, 0.5, 0.06415, 0.5, 0.25, 1.0, 0.25, 0.5, 0.3119, 0.5, 0.4358, 0.5, 0.4978, 1.0, 0.4358, 1.0, 0.1881, 0.5, 0.25, 1.0, 0.1881, 1.0, 0.3739, 1.0, 0.3739, 0.5, 0.4358, 0.5, 0.06415, 0.5, 0.1261, 1.0, 0.06415, 1.0, 0.1261, 1.0, 0.1881, 0.5, 0.1881, 1.0, 0.3119, 0.5, 0.3739, 1.0, 0.3119, 1.0])
me_pipe_001.materials.append(mat_basemetal_folktails)
me_pipe_001.materials.append(mat_windowsatlas_folktails)
me_pipe_001.update()
me_pipe_001.normals_split_custom_set([tuple(v) for v in zip(*[iter([0.3827, 0.9239, 0.0, 0.3827, 0.9239, 0.0, 0.3827, 0.9239, 0.0, 0.9239, 0.3827, 0.0, 0.9239, 0.3827, 0.0, 0.9239, 0.3827, 0.0, 0.9239, -0.3827, 0.0, 0.9239, -0.3827, 0.0, 0.9239, -0.3827, 0.0, 0.3827, -0.9239, 0.0, 0.3827, -0.9239, 0.0, 0.3827, -0.9239, 0.0, -0.3827, -0.9239, 0.0, -0.3827, -0.9239, 0.0, -0.3827, -0.9239, 0.0, -0.9239, -0.3827, 0.0, -0.9239, -0.3827, 0.0, -0.9239, -0.3827, 0.0, 0.0, 0.0, 1.0, 0.0, 0.0, 1.0, 0.0, 0.0, 1.0, 0.0, 0.0, 1.0, 0.0, 0.0, 1.0, 0.0, 0.0, 1.0, -0.9239, 0.3827, 0.0, -0.9239, 0.3827, 0.0, -0.9239, 0.3827, 0.0, -0.3827, 0.9239, 0.0, -0.3827, 0.9239, 0.0, -0.3827, 0.9239, 0.0, 0.0, 0.0, -1.0, 0.0, 0.0, -1.0, 0.0, 0.0, -1.0, 0.0, 0.0, -1.0, 0.0, 0.0, -1.0, 0.0, 0.0, -1.0, 0.0, 0.0, -1.0, 0.0, 0.0, -1.0, 0.0, 0.0, -1.0, 0.0, 0.0, -1.0, 0.0, 0.0, -1.0, 0.0, 0.0, -1.0, 0.0, 0.0, -1.0, 0.0, 0.0, -1.0, 0.0, 0.0, -1.0, 0.0, 0.0, -1.0, 0.0, 0.0, -1.0, 0.0, 0.0, -1.0, 0.0, 0.0, -1.0, 0.0, 0.0, -1.0, 0.0, 0.0, -1.0, 0.0, 0.0, -1.0, 0.0, 0.0, -1.0, 0.0, 0.0, -1.0, 0.0, 0.0, -1.0, 0.0, 0.0, -1.0, 0.0, 0.0, -1.0, 0.0, 0.0, -1.0, 0.0, 0.0, -1.0, 0.0, 0.0, -1.0, 0.0, 0.0, -1.0, 0.0, 0.0, -1.0, 0.0, 0.0, -1.0, 0.0, 0.0, -1.0, 0.0, 0.0, -1.0, 0.0, 0.0, -1.0, 0.0, 0.0, -1.0, 0.0, 0.0, -1.0, 0.0, 0.0, -1.0, 0.0, 0.0, -1.0, 0.0, 0.0, -1.0, 0.0, 0.0, -1.0, 0.0, 0.0, -1.0, 0.0, 0.0, -1.0, 0.0, 0.0, -1.0, 0.0, 0.0, 1.0, 0.0, 0.0, 1.0, 0.0, 0.0, 1.0, 0.0, 0.0, -1.0, 0.0, 0.0, -1.0, 0.0, 0.0, -1.0, 0.0, 0.0, -1.0, 0.0, 0.0, -1.0, 0.0, 0.0, -1.0, 0.0, 0.0, -1.0, 0.0, 0.0, -1.0, 0.0, 0.0, -1.0, 0.0, 0.0, -1.0, 0.0, 0.0, -1.0, 0.0, 0.0, -1.0, 0.0, 0.0, -1.0, 0.0, 0.0, -1.0, 0.0, 0.0, -1.0, 0.0, 0.0, -1.0, 0.0, 0.0, -1.0, 0.0, 0.0, -1.0, 0.0, 0.0, -1.0, 0.0, 0.0, -1.0, 0.0, 0.0, -1.0, 0.0, 0.0, 1.0, 0.0, 0.0, 1.0, 0.0, 0.0, 1.0, 0.0, 0.0, 1.0, 0.0, 0.0, 1.0, 0.0, 0.0, 1.0, 0.0, 0.0, 1.0, 0.0, 0.0, 1.0, 0.0, 0.0, 1.0, 0.0, 0.0, 1.0, 0.0, 0.0, 1.0, 0.0, 0.0, 1.0, 0.0, 0.0, 1.0, 0.0, 0.0, 1.0, 0.0, 0.0, 1.0, 0.0, 0.0, 1.0, 0.0, 0.0, 1.0, 0.0, 0.0, 1.0, 0.0, 0.0, 1.0, 0.0, 0.0, 1.0, 0.0, 0.0, 1.0, 0.0, 0.0, 1.0, 0.0, 0.0, 1.0, 0.0, 0.0, 1.0, 0.0, 0.0, 1.0, 0.0, 0.0, 1.0, 0.0, 0.0, 1.0, 0.0, 0.0, 1.0, 0.0, 0.0, 1.0, 0.0, 0.0, 1.0, 0.0, 0.0, 1.0, 0.0, 0.0, 1.0, 0.0, 0.0, 1.0, 0.0, 0.0, 1.0, 0.0, 0.0, 1.0, 0.0, 0.0, 1.0, 0.0, 0.0, 1.0, 0.0, 0.0, 1.0, 0.0, 0.0, 1.0, 0.0, 0.0, 1.0, 0.0, 0.0, 1.0, 0.0, 0.0, 1.0, 0.0, 0.0, 1.0, 0.0, 0.0, 1.0, 0.0, 0.0, 1.0, 0.0, 0.0, 1.0, 0.0, 0.0, 1.0, 0.0, 0.0, 1.0, 0.0, 0.0, 1.0, 0.0, 0.0, 1.0, 0.0, 0.0, 1.0, 0.0, 0.0, 1.0, 0.0, 0.0, 1.0, 0.0, 0.0, 1.0, 0.0, 0.0, 1.0, 0.0, 0.0, 1.0, 0.0, 0.0, 1.0, -0.3827, 0.9239, 0.0, -0.3827, 0.9239, 0.0, -0.3827, 0.9239, 0.0, 0.3827, -0.9239, 0.0, 0.3827, -0.9239, 0.0, 0.3827, -0.9239, 0.0, 0.3827, 0.9239, 0.0, 0.3827, 0.9239, 0.0, 0.3827, 0.9239, 0.0, -0.3827, -0.9239, 0.0, -0.3827, -0.9239, 0.0, -0.3827, -0.9239, 0.0, 0.9239, 0.3827, 0.0, 0.9239, 0.3827, 0.0, 0.9239, 0.3827, 0.0, -0.9239, 0.3827, 0.0, -0.9239, 0.3827, 0.0, -0.9239, 0.3827, 0.0, -0.9239, -0.3827, 0.0, -0.9239, -0.3827, 0.0, -0.9239, -0.3827, 0.0, 0.9239, -0.3827, 0.0, 0.9239, -0.3827, 0.0, 0.9239, -0.3827, 0.0])] * 3)])
me_pipe_002 = bpy.data.meshes.new('Pipe.002')
me_pipe_002.from_pydata([(-2.98e-08, 0.3, 0.5), (0.2121, 0.2121, 0.5), (0.3, 0.0, 0.5), (0.2121, -0.2121, 0.5), (-2.98e-08, -0.3, 0.5), (-0.2121, -0.2121, 0.5), (-0.3, 0.0, 0.5), (-0.2121, 0.2121, 0.5), (0.1697, 0.1697, 0.5), (-0.1697, 0.1697, 0.5), (-0.1697, -0.1697, 0.5), (0.1697, -0.1697, 0.5), (-0.24, 0.0, 0.5), (0.24, 0.0, 0.5), (-2.98e-08, 0.24, 0.5), (-2.98e-08, -0.24, 0.5), (-2.185e-08, -0.3, 0.114), (-0.2561, -0.1061, 0.114), (-0.2121, -0.2121, 0.114), (-0.2561, 0.1061, 0.114), (-0.1061, -0.2561, 0.114), (-0.3, 8.274e-09, 0.114), (-0.2121, 0.2121, 0.114), (0.2561, 0.1061, 0.114), (0.1061, 0.2561, 0.114), (0.2561, -0.1061, 0.114), (-2.185e-08, 0.3, 0.114), (0.2121, 0.2121, 0.114), (0.3, 8.274e-09, 0.114), (0.2121, -0.2121, 0.114), (-0.1061, 0.2561, 0.114), (0.1061, -0.2561, 0.114)], [], [(14, 0, 9), (15, 4, 11), (11, 13, 15), (12, 8, 14), (14, 9, 12), (15, 13, 10), (10, 13, 8), (8, 12, 10), (10, 5, 15), (15, 5, 4), (11, 3, 13), (13, 2, 8), (8, 2, 1), (1, 0, 14), (14, 8, 1), (2, 13, 3), (3, 11, 4), (9, 0, 7), (7, 6, 12), (12, 9, 7), (12, 6, 10), (10, 6, 5), (0, 26, 30), (4, 16, 31), (2, 28, 23), (6, 17, 18, 5), (22, 19, 6, 7), (20, 16, 4), (18, 20, 4, 5), (21, 17, 6), (19, 21, 6), (27, 24, 0, 1), (24, 26, 0), (23, 27, 1, 2), (29, 25, 2, 3), (25, 28, 2), (30, 22, 7, 0), (31, 29, 3, 4)])
me_pipe_002.polygons.foreach_set('use_smooth', [True] * 38)
me_pipe_002.polygons.foreach_set('material_index', [0, 0, 1, 1, 1, 1, 1, 1, 0, 0, 0, 0, 0, 0, 0, 0, 0, 0, 0, 0, 0, 0, 0, 0, 0, 0, 0, 0, 0, 0, 0, 0, 0, 0, 0, 0, 0, 0])
_k = set([(0, 1), (0, 7), (0, 26), (1, 2), (1, 27), (2, 3), (2, 28), (3, 4), (3, 29), (4, 5), (4, 16), (5, 6), (5, 18), (6, 7), (6, 21), (7, 22)])
me_pipe_002.attributes.new('sharp_edge', 'BOOLEAN', 'EDGE').data.foreach_set('value', [ (min(e.vertices), max(e.vertices)) in _k for e in me_pipe_002.edges])
_uv = me_pipe_002.uv_layers.new(name='UVMap')
_uv.uv.foreach_set('vector', [0.8747, 0.7038, 0.8747, 0.7334, 0.8186, 0.6805, 0.8747, 0.545, 0.8747, 0.5154, 0.9309, 0.5682, 0.3018, 0.125, 0.375, 0.1982, 0.1982, 0.125, 0.125, 0.3018, 0.375, 0.3018, 0.3018, 0.375, 0.3018, 0.375, 0.1982, 0.375, 0.125, 0.3018, 0.1982, 0.125, 0.375, 0.1982, 0.125, 0.1982, 0.125, 0.1982, 0.375, 0.1982, 0.375, 0.3018, 0.375, 0.3018, 0.125, 0.3018, 0.125, 0.1982, 0.8186, 0.5682, 0.7977, 0.5473, 0.8747, 0.545, 0.8747, 0.545, 0.7977, 0.5473, 0.8747, 0.5154, 0.9309, 0.5682, 0.9518, 0.5473, 0.9541, 0.6244, 0.9541, 0.6244, 0.9837, 0.6244, 0.9309, 0.6805, 0.9309, 0.6805, 0.9837, 0.6244, 0.9518, 0.7014, 0.9518, 0.7014, 0.8747, 0.7334, 0.8747, 0.7038, 0.8747, 0.7038, 0.9309, 0.6805, 0.9518, 0.7014, 0.9837, 0.6244, 0.9541, 0.6244, 0.9518, 0.5473, 0.9518, 0.5473, 0.9309, 0.5682, 0.8747, 0.5154, 0.8186, 0.6805, 0.8747, 0.7334, 0.7977, 0.7014, 0.7977, 0.7014, 0.7657, 0.6244, 0.7953, 0.6244, 0.7953, 0.6244, 0.8186, 0.6805, 0.7977, 0.7014, 0.7953, 0.6244, 0.7657, 0.6244, 0.8186, 0.5682, 0.8186, 0.5682, 0.7657, 0.6244, 0.7977, 0.5473, 0.002201, 1.0, 0.002201, 0.8125, 0.03318, 0.8125, 0.25, 1.0, 0.25, 0.8125, 0.281, 0.8125, 0.3739, 1.0, 0.3739, 0.8125, 0.4049, 0.8125, 0.1261, 1.0, 0.1571, 0.8125, 0.1881, 0.8125, 0.1881, 1.0, 0.06415, 0.8125, 0.09513, 0.8125, 0.1261, 1.0, 0.06415, 1.0, 0.219, 0.8125, 0.25, 0.8125, 0.25, 1.0, 0.1881, 0.8125, 0.219, 0.8125, 0.25, 1.0, 0.1881, 1.0, 0.1261, 0.8125, 0.1571, 0.8125, 0.1261, 1.0, 0.09513, 0.8125, 0.1261, 0.8125, 0.1261, 1.0, 0.4358, 0.8125, 0.4668, 0.8125, 0.4978, 1.0, 0.4358, 1.0, 0.4668, 0.8125, 0.4978, 0.8125, 0.4978, 1.0, 0.4049, 0.8125, 0.4358, 0.8125, 0.4358, 1.0, 0.3739, 1.0, 0.3119, 0.8125, 0.3429, 0.8125, 0.3739, 1.0, 0.3119, 1.0, 0.3429, 0.8125, 0.3739, 0.8125, 0.3739, 1.0, 0.03318, 0.8125, 0.06415, 0.8125, 0.06415, 1.0, 0.002201, 1.0, 0.281, 0.8125, 0.3119, 0.8125, 0.3119, 1.0, 0.25, 1.0])
me_pipe_002.materials.append(mat_basemetal_folktails)
me_pipe_002.materials.append(mat_windowsatlas_folktails)
me_pipe_002.update()
me_pipe_002.normals_split_custom_set([tuple(v) for v in zip(*[iter([0.0, 0.0, 1.0, 0.0, 0.0, 1.0, 0.0, 0.0, 1.0, 0.0, 0.0, 1.0, 0.0, 0.0, 1.0, 0.0, 0.0, 1.0, 0.0, 0.0, 1.0, 0.0, 0.0, 1.0, 0.0, 0.0, 1.0, 0.0, 0.0, 1.0, 0.0, 0.0, 1.0, 0.0, 0.0, 1.0, 0.0, 0.0, 1.0, 0.0, 0.0, 1.0, 0.0, 0.0, 1.0, 0.0, 0.0, 1.0, 0.0, 0.0, 1.0, 0.0, 0.0, 1.0, 0.0, 0.0, 1.0, 0.0, 0.0, 1.0, 0.0, 0.0, 1.0, 0.0, 0.0, 1.0, 0.0, 0.0, 1.0, 0.0, 0.0, 1.0, 0.0, 0.0, 1.0, 0.0, 0.0, 1.0, 0.0, 0.0, 1.0, 0.0, 0.0, 1.0, 0.0, 0.0, 1.0, 0.0, 0.0, 1.0, 0.0, 0.0, 1.0, 0.0, 0.0, 1.0, 0.0, 0.0, 1.0, 0.0, 0.0, 1.0, 0.0, 0.0, 1.0, 0.0, 0.0, 1.0, 0.0, 0.0, 1.0, 0.0, 0.0, 1.0, 0.0, 0.0, 1.0, 0.0, 0.0, 1.0, 0.0, 0.0, 1.0, 0.0, 0.0, 1.0, 0.0, 0.0, 1.0, 0.0, 0.0, 1.0, 0.0, 0.0, 1.0, 0.0, 0.0, 1.0, 0.0, 0.0, 1.0, 0.0, 0.0, 1.0, 0.0, 0.0, 1.0, 0.0, 0.0, 1.0, 0.0, 0.0, 1.0, 0.0, 0.0, 1.0, 0.0, 0.0, 1.0, 0.0, 0.0, 1.0, 0.0, 0.0, 1.0, 0.0, 0.0, 1.0, 0.0, 0.0, 1.0, 0.0, 0.0, 1.0, 0.0, 0.0, 1.0, 0.0, 0.0, 1.0, 0.0, 0.0, 1.0, 0.0, 0.0, 1.0, 0.0, 0.0, 1.0, 0.0, 0.0, 1.0, 0.0, 0.0, 1.0, 0.0, 0.0, 1.0, -0.3827, 0.9239, 4.573e-08, -0.3827, 0.9239, 0.0, -0.3827, 0.9239, 3.318e-08, 0.3827, -0.9239, 3.026e-08, 0.3827, -0.9239, -8.406e-08, 0.3827, -0.9239, -1.118e-09, 0.9239, 0.3827, 1.337e-08, 0.9239, 0.3827, 1.051e-08, 0.9239, 0.3827, 1.258e-08, -0.9239, -0.3827, -2.93e-08, -0.9239, -0.3827, -2.414e-08, -0.9239, -0.3827, -3.354e-08, -0.9239, -0.3827, -3.354e-08, -0.9239, 0.3827, 0.0, -0.9239, 0.3827, 4.287e-09, -0.9239, 0.3827, 1.933e-09, -0.9239, 0.3827, 0.0, -0.3827, -0.9239, -9.613e-09, -0.3827, -0.9239, -2.356e-08, -0.3827, -0.9239, -4.336e-09, -0.3827, -0.9239, 0.0, -0.3827, -0.9239, -9.613e-09, -0.3827, -0.9239, -4.336e-09, -0.3827, -0.9239, 0.0, -0.9239, -0.3827, -1.051e-08, -0.9239, -0.3827, -2.414e-08, -0.9239, -0.3827, -2.93e-08, -0.9239, 0.3827, 4.287e-09, -0.9239, 0.3827, 1.051e-08, -0.9239, 0.3827, 1.933e-09, 0.3827, 0.9239, 0.0, 0.3827, 0.9239, -2.468e-08, 0.3827, 0.9239, -1.113e-08, 0.3827, 0.9239, 0.0, 0.3827, 0.9239, -2.468e-08, 0.3827, 0.9239, -6.049e-08, 0.3827, 0.9239, -1.113e-08, 0.9239, 0.3827, 1.258e-08, 0.9239, 0.3827, 1.401e-08, 0.9239, 0.3827, 1.401e-08, 0.9239, 0.3827, 1.337e-08, 0.9239, -0.3827, 0.0, 0.9239, -0.3827, -4.287e-09, 0.9239, -0.3827, -1.933e-09, 0.9239, -0.3827, 0.0, 0.9239, -0.3827, -4.287e-09, 0.9239, -0.3827, -1.051e-08, 0.9239, -0.3827, -1.933e-09, -0.3827, 0.9239, 3.318e-08, -0.3827, 0.9239, 5.604e-08, -0.3827, 0.9239, 5.604e-08, -0.3827, 0.9239, 4.573e-08, 0.3827, -0.9239, -1.118e-09, 0.3827, -0.9239, 5.604e-08, 0.3827, -0.9239, 5.604e-08, 0.3827, -0.9239, 3.026e-08])] * 3)])

# ---- objects
ob_base_2 = bpy.data.objects.new('Base.2', me_scene_001)
ob_pipe_002 = bpy.data.objects.new('Pipe.002', me_pipe_001)
ob_pipe_001 = bpy.data.objects.new('Pipe.001', me_pipe_002)

# ---- transforms, parenting, visibility, modifiers, constraints
ob_base_2.location = (0.0, -1.0, 0.0)
ob_base_2.rotation_euler = (1.571, -0.0, 4.712)
ob_base_2.scale = (0.01, 0.01, 0.01)
ob_base_2.color = (0.8, 0.8, 0.8, 1.0)
ob_pipe_002.location = (-0.5, -0.5, 0.5)
ob_pipe_002.rotation_euler = (1.571, 0.3927, 1.78e-08)
ob_pipe_002.scale = (1.0, 1.0, 1.0)
ob_pipe_002.color = (0.8, 0.8, 0.8, 1.0)
ob_pipe_001.location = (-0.5, -0.5, 0.5)
ob_pipe_001.rotation_euler = (1.571, 0.3927, 1.571)
ob_pipe_001.scale = (1.0, 1.0, 1.0)
ob_pipe_001.color = (0.8, 0.8, 0.8, 1.0)

# ---- collection membership
col_pipetintersection_folktails.objects.link(ob_base_2)
col_pipetintersection_folktails.objects.link(ob_pipe_002)
col_pipetintersection_folktails.objects.link(ob_pipe_001)

# ---- scene / render settings (as saved in the file)
scene.frame_start = 1; scene.frame_end = 250; scene.frame_set(0)
scene.render.engine = 'BLENDER_EEVEE_NEXT'
scene.render.fps = 25
scene.cycles.sampling_pattern = 'TABULATED_SOBOL'
scene.view_settings.view_transform = 'Filmic'
bpy.context.view_layer.update()

# ---- added for rendering (the .blend has no active camera and no usable light): camera, sun
cam_auto = bpy.data.cameras.new('AutoCamera')
cam_auto.lens = 50.0
cam_auto.sensor_width = 36.0
cam_auto.clip_end = 1000.0
ob_auto_camera = bpy.data.objects.new('AutoCamera', cam_auto)
scene.collection.objects.link(ob_auto_camera)
ob_auto_camera.location = (1.04699, -2.35639, 1.68357)
ob_auto_camera.rotation_euler = (1.09748, -7.21219e-08, 0.694738)
scene.camera = ob_auto_camera
light_auto_sun = bpy.data.lights.new('AutoSun', 'SUN')
light_auto_sun.energy = 3.0
light_auto_sun.angle = 0.0523599
ob_auto_sun = bpy.data.objects.new('AutoSun', light_auto_sun)
scene.collection.objects.link(ob_auto_sun)
ob_auto_sun.rotation_euler = (0.872665, 0.174533, 0.523599)
bpy.context.view_layer.update()
